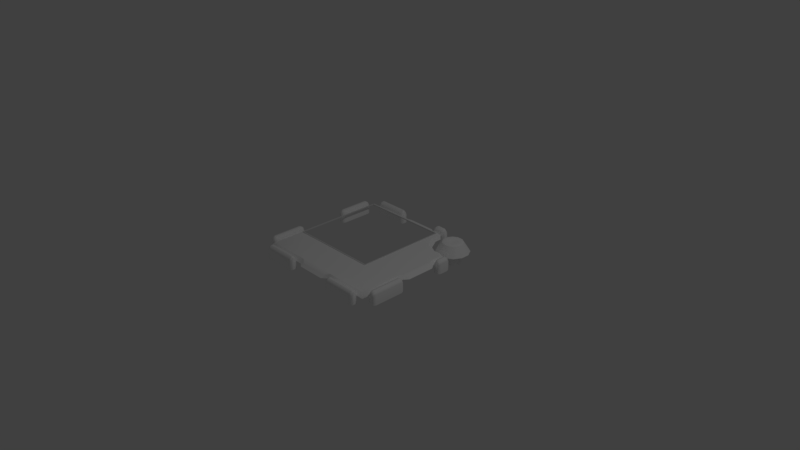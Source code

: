 # Source: Component_SequenceBackground2.blend  (saved by Blender 2.79.0; exported with 4.5.12 LTS)
import bpy
from mathutils import Matrix  # noqa: F401  (used for matrix-valued properties, if any)

bpy.ops.wm.read_factory_settings(use_empty=True)
scene = bpy.context.scene
scene.name = 'Scene'

# ---- collections
col_collection_1 = bpy.data.collections.new('Collection 1'); scene.collection.children.link(col_collection_1)

# ---- materials (node trees are filled in below, after node groups)
mat_component_puzzleback_mat = bpy.data.materials.new('Component_PuzzleBack_mat')
mat_component_puzzleback_mat.alpha_threshold = 0.0
mat_component_puzzleback_mat.use_transparent_shadow = False
mat_component_puzzleback_mat.diffuse_color = (1.0, 1.0, 1.0, 1.0)
mat_component_puzzleback_mat.roughness = 0.5

# ---- material node trees

# ---- world
world_world = bpy.data.worlds.new('World'); scene.world = world_world
world_world.color = (0.05088, 0.05088, 0.05088)
world_world.use_sun_shadow = False
world_world.sun_shadow_jitter_overblur = 0.0
world_world.cycles.sampling_method = 'MANUAL'

# ---- cameras
cam_camera = bpy.data.cameras.new('Camera')
cam_camera.clip_end = 100.0
cam_camera.lens = 35.0
cam_camera.sensor_width = 32.0
cam_camera.sensor_height = 18.0
cam_camera.ortho_scale = 7.314
cam_camera.dof.focus_distance = 0.0
cam_camera.dof.aperture_fstop = 128.0

# ---- lights
light_lamp = bpy.data.lights.new('Lamp', 'POINT')
light_lamp.transmission_factor = 0.0
light_lamp.cutoff_distance = 30.0
light_lamp.energy = 100.0
light_lamp.shadow_buffer_clip_start = 1.001
light_lamp.shadow_soft_size = 0.1
light_lamp.shadow_maximum_resolution = 0.006
light_lamp.use_absolute_resolution = True

# ---- meshes
me_cube_003 = bpy.data.meshes.new('Cube.003')
me_cube_003.from_pydata([(-0.9732, -1.0, -1.0), (-1.0, -0.9732, -1.0), (-0.9866, -0.9964, -1.0), (-0.9964, -0.9866, -1.0), (-1.0, -0.9732, 1.0), (-0.9732, -1.0, 1.0), (-0.9964, -0.9866, 1.0), (-0.9866, -0.9964, 1.0), (-1.0, 0.9732, -1.0), (-0.9732, 1.0, -1.0), (-0.9964, 0.9866, -1.0), (-0.9866, 0.9964, -1.0), (-0.9732, 1.0, 1.0), (-1.0, 0.9732, 1.0), (-0.9866, 0.9964, 1.0), (-0.9964, 0.9866, 1.0), (1.0, -0.9732, -1.0), (0.9732, -1.0, -1.0), (0.9964, -0.9866, -1.0), (0.9866, -0.9964, -1.0), (0.9732, -1.0, 1.0), (1.0, -0.9732, 1.0), (0.9866, -0.9964, 1.0), (0.9964, -0.9866, 1.0), (0.9732, 1.0, -1.0), (1.0, 0.9732, -1.0), (0.9866, 0.9964, -1.0), (0.9964, 0.9866, -1.0), (1.0, 0.9732, 1.0), (0.9732, 1.0, 1.0), (0.9964, 0.9866, 1.0), (0.9866, 0.9964, 1.0), (-0.9789, -0.9789, 1.0), (-0.9789, -0.9789, -1.0), (0.9789, -0.9789, 1.0), (0.9789, -0.9789, -1.0), (-0.9789, -0.9526, -1.0), (-0.9789, 0.9526, 1.0), (-0.9789, 0.9789, 1.0), (-0.9789, 0.9789, -1.0), (0.9789, -0.9526, 1.0), (0.9789, 0.9789, 1.0), (0.9789, 0.9526, -1.0), (0.9789, 0.9789, -1.0)], [], [(17, 20, 5, 0), (25, 28, 21, 16), (28, 30, 31, 29, 12, 14, 15, 13, 37, 38, 41, 40, 21), (1, 4, 13, 8), (9, 12, 29, 24), (0, 5, 7, 2), (2, 7, 6, 3), (3, 6, 4, 1), (12, 9, 11, 14), (14, 11, 10, 15), (15, 10, 8, 13), (28, 25, 27, 30), (30, 27, 26, 31), (31, 26, 24, 29), (20, 17, 19, 22), (22, 19, 18, 23), (23, 18, 16, 21), (8, 10, 11, 9, 24, 26, 27, 25, 42, 43, 39, 36, 1), (35, 34, 40, 41, 43, 42), (43, 41, 38, 39), (39, 38, 37, 32, 33, 36), (21, 40, 34, 32, 37, 13, 4, 6, 7, 5, 20, 22, 23), (33, 32, 34, 35), (1, 36, 33, 35, 42, 25, 16, 18, 19, 17, 0, 2, 3)])
me_cube_003.use_remesh_preserve_volume = False
me_cube_003.use_remesh_preserve_attributes = False
me_cube_003.use_mirror_vertex_groups = False
me_cube_003.update()
me_untitled = bpy.data.meshes.new('Untitled')
me_untitled.from_pydata([(-33.29, -8.006e-15, -98.23), (-33.29, -9.1e-15, -91.27), (-81.18, 8.006e-15, -98.23), (-81.18, 8.006e-15, -91.71), (-33.29, 11.93, -98.23), (-33.29, 11.93, -91.71), (-81.18, 11.93, -91.71), (-81.18, 11.93, -98.23), (-33.29, 15.49, -93.66), (-33.29, 15.49, -96.29), (-81.18, 15.49, -96.29), (-81.18, 15.49, -93.66), (-81.18, 8.006e-15, -94.97), (-33.29, -8.006e-15, -94.97), (-37.05, -4.55e-15, -100.0), (-37.05, 13.56, -100.0), (-37.05, 17.61, -97.05), (-37.05, 17.61, -93.05), (-37.05, 13.56, -90.1), (-37.05, -4.55e-15, -90.1), (-77.41, 4.55e-15, -100.0), (-77.41, 13.56, -100.0), (-77.41, 17.61, -97.05), (-77.41, 17.61, -93.05), (-77.41, 13.56, -90.1), (-77.41, 4.55e-15, -90.1), (73.86, 18.97, -71.16), (76.51, 18.97, -71.16), (78.81, 18.97, -72.49), (80.13, 18.97, -74.78), (80.13, 18.97, -77.43), (78.81, 18.97, -79.72), (76.51, 18.97, -81.05), (73.86, 18.97, -81.05), (71.57, 18.97, -79.73), (70.24, 18.97, -77.43), (70.25, 18.97, -74.78), (71.57, 18.97, -72.49), (69.3, 5.699, -54.14), (81.07, 5.699, -54.14), (91.27, 5.699, -60.03), (97.16, 5.699, -70.22), (97.16, 5.699, -81.99), (91.27, 5.699, -92.19), (81.07, 5.699, -98.07), (69.3, 5.699, -98.07), (59.11, 5.699, -92.19), (53.22, 5.699, -81.99), (53.22, 5.699, -70.22), (59.11, 5.699, -60.03), (72.12, 19.97, -64.66), (71.53, 18.98, -62.47), (78.26, 19.97, -64.67), (78.84, 18.98, -62.47), (83.56, 19.97, -67.73), (85.18, 18.98, -66.12), (86.63, 19.97, -73.04), (88.83, 18.98, -72.45), (86.63, 19.97, -79.17), (88.83, 18.98, -79.76), (83.57, 19.97, -84.48), (85.17, 18.98, -86.09), (78.25, 19.97, -87.55), (78.84, 18.98, -89.75), (72.12, 19.97, -87.55), (71.53, 18.98, -89.75), (66.82, 19.97, -84.48), (65.2, 18.98, -86.09), (63.75, 19.97, -79.17), (61.55, 18.98, -79.76), (63.75, 19.97, -73.04), (61.55, 18.98, -72.45), (66.81, 19.97, -67.73), (65.2, 18.98, -66.12), (75.19, 18.97, -76.11), (-90.1, 9.539, 90.1), (90.1, 9.539, 90.1), (-90.1, 9.539, -90.1), (-85.44, 14.5, 85.44), (85.44, 14.5, 85.44), (-85.44, 14.5, -85.44), (85.44, 14.63, -25.63), (85.44, 14.5, 25.63), (45.03, 15.05, 45.05), (-25.63, 14.5, 85.44), (25.63, 14.5, 85.44), (25.63, 9.539, 90.1), (-25.63, 9.539, 90.1), (-85.44, 14.5, -25.63), (-85.44, 14.5, 25.63), (-90.1, 9.539, 25.63), (-90.1, 9.539, -25.63), (-25.63, 9.539, -90.1), (25.63, 9.556, -90.1), (-25.63, 14.5, -85.44), (25.63, 14.63, -85.44), (90.1, 9.539, -25.63), (90.1, 9.539, 25.63), (-19.37, 12.22, 89.84), (-19.37, 9.539, 94.73), (19.37, 12.22, 89.84), (19.37, 9.539, 94.73), (89.84, 12.22, 19.37), (94.73, 9.539, 19.37), (89.84, 12.22, -19.37), (94.73, 9.539, -19.37), (-89.84, 12.22, -19.37), (-94.73, 9.539, -19.37), (-89.84, 12.22, 19.37), (-94.73, 9.539, 19.37), (19.37, 12.22, -89.84), (19.37, 9.539, -94.73), (-19.37, 12.22, -89.84), (-19.37, 9.539, -94.73), (45.03, 14.95, -45.1), (44.36, 14.59, -69.36), (67.22, 14.59, -46.65), (52.47, 14.59, -54.5), (47.76, 9.522, -72.97), (70.62, 9.522, -50.32), (55.8, 9.523, -58.21), (78.46, 14.59, -47.23), (86.11, 14.61, -39.61), (82.06, 9.532, -50.89), (90.1, 9.539, -43.25), (36.44, 14.61, -85.44), (44.42, 14.59, -77.4), (39.78, 9.534, -90.04), (47.79, 9.522, -81.97), (81.77, -9.361, -87.51), (68.61, -9.361, -87.51), (62.03, -9.361, -76.11), (68.61, -9.361, -64.71), (81.77, -9.361, -64.71), (88.35, -9.361, -76.11), (81.77, 9.672, -87.51), (68.61, 9.672, -87.51), (62.03, 9.672, -76.11), (68.61, 9.672, -64.71), (81.77, 9.672, -64.71), (88.35, 9.672, -76.11), (61.17, 0.3266, -23.16), (83.75, 0.3266, -17.74), (61.17, 5.713, -23.16), (83.75, 5.713, -17.74), (61.17, 5.713, -80.21), (83.75, 5.713, -80.21), (61.17, 0.3266, -80.21), (83.75, 0.3266, -80.21), (44.23, -8.006e-15, -98.23), (44.23, -9.1e-15, -91.27), (25.95, 8.006e-15, -98.23), (25.95, 8.006e-15, -91.71), (44.23, 11.93, -98.23), (44.23, 11.93, -91.71), (25.95, 11.93, -91.71), (25.95, 11.93, -98.23), (44.23, 15.49, -93.66), (44.23, 15.49, -96.29), (25.95, 15.49, -96.29), (25.95, 15.49, -93.66), (25.95, 8.006e-15, -94.97), (44.23, -8.006e-15, -94.97), (40.47, -4.55e-15, -100.0), (40.47, 13.56, -100.0), (40.47, 17.61, -97.05), (40.47, 17.61, -93.05), (40.47, 13.56, -90.1), (40.47, -4.55e-15, -90.1), (29.72, 4.55e-15, -100.0), (29.72, 13.56, -100.0), (29.72, 17.61, -97.05), (29.72, 17.61, -93.05), (29.72, 13.56, -90.1), (29.72, 4.55e-15, -90.1), (98.23, -8.006e-15, -44.23), (91.27, -9.1e-15, -44.23), (98.23, 8.006e-15, -25.95), (91.71, 8.006e-15, -25.95), (98.23, 11.93, -44.23), (91.71, 11.93, -44.23), (91.71, 11.93, -25.95), (98.23, 11.93, -25.95), (93.66, 15.49, -44.23), (96.29, 15.49, -44.23), (96.29, 15.49, -25.95), (93.66, 15.49, -25.95), (94.97, 8.006e-15, -25.95), (94.97, -8.006e-15, -44.23), (100.0, -4.55e-15, -40.47), (100.0, 13.56, -40.47), (97.05, 17.61, -40.47), (93.05, 17.61, -40.47), (90.1, 13.56, -40.47), (90.1, -4.55e-15, -40.47), (100.0, 4.55e-15, -29.72), (100.0, 13.56, -29.72), (97.05, 17.61, -29.72), (93.05, 17.61, -29.72), (90.1, 13.56, -29.72), (90.1, 4.55e-15, -29.72), (-98.23, -8.006e-15, 33.29), (-91.27, -9.1e-15, 33.29), (-98.23, 8.006e-15, 81.18), (-91.71, 8.006e-15, 81.18), (-98.23, 11.93, 33.29), (-91.71, 11.93, 33.29), (-91.71, 11.93, 81.18), (-98.23, 11.93, 81.18), (-93.66, 15.49, 33.29), (-96.29, 15.49, 33.29), (-96.29, 15.49, 81.18), (-93.66, 15.49, 81.18), (-94.97, 8.006e-15, 81.18), (-94.97, -8.006e-15, 33.29), (-100.0, -4.55e-15, 37.05), (-100.0, 13.56, 37.05), (-97.05, 17.61, 37.05), (-93.05, 17.61, 37.05), (-90.1, 13.56, 37.05), (-90.1, -4.55e-15, 37.05), (-100.0, 4.55e-15, 77.41), (-100.0, 13.56, 77.41), (-97.05, 17.61, 77.41), (-93.05, 17.61, 77.41), (-90.1, 13.56, 77.41), (-90.1, 4.55e-15, 77.41), (-98.23, -8.006e-15, -33.29), (-91.27, -9.1e-15, -33.29), (-98.23, 8.006e-15, -81.18), (-91.71, 8.006e-15, -81.18), (-98.23, 11.93, -33.29), (-91.71, 11.93, -33.29), (-91.71, 11.93, -81.18), (-98.23, 11.93, -81.18), (-93.66, 15.49, -33.29), (-96.29, 15.49, -33.29), (-96.29, 15.49, -81.18), (-93.66, 15.49, -81.18), (-94.97, 8.006e-15, -81.18), (-94.97, -8.006e-15, -33.29), (-100.0, -4.55e-15, -37.05), (-100.0, 13.56, -37.05), (-97.05, 17.61, -37.05), (-93.05, 17.61, -37.05), (-90.1, 13.56, -37.05), (-90.1, -4.55e-15, -37.05), (-100.0, 4.55e-15, -77.41), (-100.0, 13.56, -77.41), (-97.05, 17.61, -77.41), (-93.05, 17.61, -77.41), (-90.1, 13.56, -77.41), (-90.1, 4.55e-15, -77.41), (-33.29, -8.006e-15, 98.23), (-33.29, -9.1e-15, 91.27), (-81.18, 8.006e-15, 98.23), (-81.18, 8.006e-15, 91.71), (-33.29, 11.93, 98.23), (-33.29, 11.93, 91.71), (-81.18, 11.93, 91.71), (-81.18, 11.93, 98.23), (-33.29, 15.49, 93.66), (-33.29, 15.49, 96.29), (-81.18, 15.49, 96.29), (-81.18, 15.49, 93.66), (-81.18, 8.006e-15, 94.97), (-33.29, -8.006e-15, 94.97), (-37.05, -4.55e-15, 100.0), (-37.05, 13.56, 100.0), (-37.05, 17.61, 97.05), (-37.05, 17.61, 93.05), (-37.05, 13.56, 90.1), (-37.05, -4.55e-15, 90.1), (-77.41, 4.55e-15, 100.0), (-77.41, 13.56, 100.0), (-77.41, 17.61, 97.05), (-77.41, 17.61, 93.05), (-77.41, 13.56, 90.1), (-77.41, 4.55e-15, 90.1), (33.29, -8.006e-15, 98.23), (33.29, -9.1e-15, 91.27), (81.18, 8.006e-15, 98.23), (81.18, 8.006e-15, 91.71), (33.29, 11.93, 98.23), (33.29, 11.93, 91.71), (81.18, 11.93, 91.71), (81.18, 11.93, 98.23), (33.29, 15.49, 93.66), (33.29, 15.49, 96.29), (81.18, 15.49, 96.29), (81.18, 15.49, 93.66), (81.18, 8.006e-15, 94.97), (33.29, -8.006e-15, 94.97), (37.05, -4.55e-15, 100.0), (37.05, 13.56, 100.0), (37.05, 17.61, 97.05), (37.05, 17.61, 93.05), (37.05, 13.56, 90.1), (37.05, -4.55e-15, 90.1), (77.41, 4.55e-15, 100.0), (77.41, 13.56, 100.0), (77.41, 17.61, 97.05), (77.41, 17.61, 93.05), (77.41, 13.56, 90.1), (77.41, 4.55e-15, 90.1), (98.23, -8.006e-15, 33.29), (91.27, -9.1e-15, 33.29), (98.23, 8.006e-15, 81.18), (91.71, 8.006e-15, 81.18), (98.23, 11.93, 33.29), (91.71, 11.93, 33.29), (91.71, 11.93, 81.18), (98.23, 11.93, 81.18), (93.66, 15.49, 33.29), (96.29, 15.49, 33.29), (96.29, 15.49, 81.18), (93.66, 15.49, 81.18), (94.97, 8.006e-15, 81.18), (94.97, -8.006e-15, 33.29), (100.0, -4.55e-15, 37.05), (100.0, 13.56, 37.05), (97.05, 17.61, 37.05), (93.05, 17.61, 37.05), (90.1, 13.56, 37.05), (90.1, -4.55e-15, 37.05), (100.0, 4.55e-15, 77.41), (100.0, 13.56, 77.41), (97.05, 17.61, 77.41), (93.05, 17.61, 77.41), (90.1, 13.56, 77.41), (90.1, 4.55e-15, 77.41), (-83.42, 14.58, -81.59), (-41.2, 14.83, -81.59), (38.52, 14.75, -81.59), (33.57, 14.82, -81.59), (38.52, 14.95, -65.72), (38.52, 14.91, -71.31), (-83.42, 14.58, 40.34), (-83.42, 14.58, 7.813), (-83.42, 14.58, -49.06), (-41.21, 14.83, 40.34), (38.52, 14.83, 40.34), (33.56, 14.83, 40.34), (38.52, 14.97, 30.02), (38.52, 15.05, 24.42), (38.38, 14.87, -81.62)], [(336, 335), (345, 336)], [(18, 5, 8, 17), (13, 9, 8), (19, 1, 5, 18), (6, 11, 12, 3), (0, 14, 15, 4), (4, 15, 16, 9), (16, 17, 8, 9), (12, 10, 7, 2), (10, 12, 11), (13, 8, 5, 1), (9, 13, 0, 4), (21, 15, 14, 20), (22, 16, 15, 21), (23, 17, 16, 22), (24, 18, 17, 23), (25, 19, 18, 24), (20, 2, 7, 21), (22, 21, 7, 10), (10, 11, 23, 22), (6, 24, 23, 11), (3, 25, 24, 6), (38, 39, 53, 51), (39, 40, 55, 53), (40, 41, 57, 55), (41, 42, 59, 57), (42, 43, 61, 59), (43, 44, 63, 61), (44, 45, 65, 63), (45, 46, 67, 65), (46, 47, 69, 67), (47, 48, 71, 69), (48, 49, 73, 71), (49, 38, 51, 73), (51, 50, 72, 73), (50, 51, 53, 52), (52, 53, 55, 54), (54, 55, 57, 56), (56, 57, 59, 58), (58, 59, 61, 60), (60, 61, 63, 62), (62, 63, 65, 64), (64, 65, 67, 66), (66, 67, 69, 68), (68, 69, 71, 70), (70, 71, 73, 72), (50, 52, 27, 26), (52, 54, 28, 27), (54, 56, 29, 28), (56, 58, 30, 29), (58, 60, 31, 30), (60, 62, 32, 31), (62, 64, 33, 32), (64, 66, 34, 33), (66, 68, 35, 34), (68, 70, 36, 35), (70, 72, 37, 36), (72, 50, 26, 37), (34, 74, 33), (27, 28, 74), (74, 28, 29), (74, 29, 30), (74, 30, 31), (74, 31, 32), (74, 32, 33), (35, 74, 34), (36, 74, 35), (37, 74, 36), (26, 74, 37), (27, 74, 26), (87, 84, 78, 75), (103, 105, 104, 102), (107, 109, 108, 106), (111, 113, 112, 110), (78, 89, 90, 75), (79, 85, 86, 76), (87, 99, 98, 84), (99, 101, 100, 98), (86, 85, 100, 101), (90, 89, 108, 109), (80, 77, 91, 88), (91, 107, 106, 88), (89, 88, 106, 108), (85, 84, 98, 100), (80, 94, 92, 77), (92, 94, 112, 113), (79, 76, 97, 82), (97, 103, 102, 82), (79, 82, 83, 343, 341, 342, 85), (96, 81, 104, 105), (81, 82, 102, 104), (120, 117, 116, 119), (116, 81, 122, 121), (83, 82, 81, 114), (117, 114, 116), (116, 114, 81), (114, 335, 344, 83), (93, 111, 110, 95), (110, 112, 94, 95), (128, 126, 115, 118), (115, 117, 120, 118), (94, 332, 334, 125, 95), (121, 123, 119, 116), (124, 122, 81, 96), (125, 127, 93, 95), (121, 122, 124, 123), (125, 126, 128, 127), (129, 130, 136, 135), (130, 131, 137, 136), (131, 132, 138, 137), (132, 133, 139, 138), (133, 134, 140, 139), (134, 129, 135, 140), (143, 144, 146, 145), (142, 148, 146, 144), (147, 141, 143, 145), (167, 154, 157, 166), (162, 158, 157), (168, 150, 154, 167), (155, 160, 161, 152), (149, 163, 164, 153), (153, 164, 165, 158), (165, 166, 157, 158), (161, 159, 156, 151), (159, 161, 160), (162, 157, 154, 150), (158, 162, 149, 153), (170, 164, 163, 169), (171, 165, 164, 170), (172, 166, 165, 171), (173, 167, 166, 172), (174, 168, 167, 173), (169, 151, 156, 170), (171, 170, 156, 159), (159, 160, 172, 171), (155, 173, 172, 160), (152, 174, 173, 155), (193, 192, 183, 180), (188, 183, 184), (194, 193, 180, 176), (181, 178, 187, 186), (175, 179, 190, 189), (179, 184, 191, 190), (191, 184, 183, 192), (187, 177, 182, 185), (185, 186, 187), (188, 176, 180, 183), (184, 179, 175, 188), (196, 195, 189, 190), (197, 196, 190, 191), (198, 197, 191, 192), (199, 198, 192, 193), (200, 199, 193, 194), (195, 196, 182, 177), (197, 185, 182, 196), (185, 197, 198, 186), (181, 186, 198, 199), (178, 181, 199, 200), (219, 206, 209, 218), (214, 210, 209), (220, 202, 206, 219), (207, 212, 213, 204), (201, 215, 216, 205), (205, 216, 217, 210), (217, 218, 209, 210), (213, 211, 208, 203), (211, 213, 212), (214, 209, 206, 202), (210, 214, 201, 205), (222, 216, 215, 221), (223, 217, 216, 222), (224, 218, 217, 223), (225, 219, 218, 224), (226, 220, 219, 225), (221, 203, 208, 222), (223, 222, 208, 211), (211, 212, 224, 223), (207, 225, 224, 212), (204, 226, 225, 207), (245, 244, 235, 232), (240, 235, 236), (246, 245, 232, 228), (233, 230, 239, 238), (227, 231, 242, 241), (231, 236, 243, 242), (243, 236, 235, 244), (239, 229, 234, 237), (237, 238, 239), (240, 228, 232, 235), (236, 231, 227, 240), (248, 247, 241, 242), (249, 248, 242, 243), (250, 249, 243, 244), (251, 250, 244, 245), (252, 251, 245, 246), (247, 248, 234, 229), (249, 237, 234, 248), (237, 249, 250, 238), (233, 238, 250, 251), (230, 233, 251, 252), (271, 270, 261, 258), (266, 261, 262), (272, 271, 258, 254), (259, 256, 265, 264), (253, 257, 268, 267), (257, 262, 269, 268), (269, 262, 261, 270), (265, 255, 260, 263), (263, 264, 265), (266, 254, 258, 261), (262, 257, 253, 266), (274, 273, 267, 268), (275, 274, 268, 269), (276, 275, 269, 270), (277, 276, 270, 271), (278, 277, 271, 272), (273, 274, 260, 255), (275, 263, 260, 274), (263, 275, 276, 264), (259, 264, 276, 277), (256, 259, 277, 278), (297, 284, 287, 296), (292, 288, 287), (298, 280, 284, 297), (285, 290, 291, 282), (279, 293, 294, 283), (283, 294, 295, 288), (295, 296, 287, 288), (291, 289, 286, 281), (289, 291, 290), (292, 287, 284, 280), (288, 292, 279, 283), (300, 294, 293, 299), (301, 295, 294, 300), (302, 296, 295, 301), (303, 297, 296, 302), (304, 298, 297, 303), (299, 281, 286, 300), (301, 300, 286, 289), (289, 290, 302, 301), (285, 303, 302, 290), (282, 304, 303, 285), (323, 322, 313, 310), (318, 313, 314), (324, 323, 310, 306), (311, 308, 317, 316), (305, 309, 320, 319), (309, 314, 321, 320), (321, 314, 313, 322), (317, 307, 312, 315), (315, 316, 317), (318, 306, 310, 313), (314, 309, 305, 318), (326, 325, 319, 320), (327, 326, 320, 321), (328, 327, 321, 322), (329, 328, 322, 323), (330, 329, 323, 324), (325, 326, 312, 307), (327, 315, 312, 326), (315, 327, 328, 316), (311, 316, 328, 329), (308, 311, 329, 330), (344, 343, 83), (342, 340, 84, 85), (339, 331, 332, 94, 80, 88), (340, 337, 338, 89, 78, 84), (338, 339, 88, 89), (114, 117, 115, 335), (334, 345, 125), (115, 126, 345, 335), (126, 125, 345)])
me_untitled.polygons.foreach_set('use_smooth', [True] * 271)
_k = set([(0, 13), (0, 14), (1, 13), (1, 19), (2, 12), (2, 20), (3, 12), (3, 25), (14, 20), (19, 25), (38, 39), (38, 49), (39, 40), (40, 41), (41, 42), (42, 43), (43, 44), (44, 45), (45, 46), (46, 47), (47, 48), (48, 49), (51, 53), (51, 73), (53, 55), (55, 57), (57, 59), (59, 61), (61, 63), (63, 65), (65, 67), (67, 69), (69, 71), (71, 73), (75, 87), (75, 90), (76, 86), (76, 97), (77, 91), (77, 92), (78, 84), (78, 89), (79, 82), (79, 85), (80, 88), (80, 94), (81, 104), (81, 122), (82, 102), (83, 114), (83, 344), (84, 98), (85, 100), (86, 101), (87, 99), (88, 106), (89, 108), (90, 109), (91, 107), (92, 113), (93, 111), (93, 127), (94, 112), (95, 110), (95, 125), (96, 105), (96, 124), (97, 103), (98, 100), (99, 101), (102, 104), (103, 105), (106, 108), (107, 109), (110, 112), (111, 113), (114, 335), (115, 117), (115, 126), (116, 117), (116, 121), (118, 120), (118, 128), (119, 120), (119, 123), (121, 122), (121, 123), (122, 124), (123, 124), (125, 126), (125, 127), (126, 128), (127, 128), (129, 130), (129, 134), (130, 131), (131, 132), (132, 133), (133, 134), (135, 136), (135, 140), (136, 137), (137, 138), (138, 139), (139, 140), (141, 143), (141, 147), (142, 144), (142, 148), (143, 144), (143, 145), (144, 146), (145, 146), (145, 147), (146, 148), (149, 162), (149, 163), (150, 162), (150, 168), (151, 161), (151, 169), (152, 161), (152, 174), (163, 169), (168, 174), (175, 188), (175, 189), (176, 188), (176, 194), (177, 187), (177, 195), (178, 187), (178, 200), (189, 195), (194, 200), (201, 214), (201, 215), (202, 214), (202, 220), (203, 213), (203, 221), (204, 213), (204, 226), (215, 221), (220, 226), (227, 240), (227, 241), (228, 240), (228, 246), (229, 239), (229, 247), (230, 239), (230, 252), (241, 247), (246, 252), (253, 266), (253, 267), (254, 266), (254, 272), (255, 265), (255, 273), (256, 265), (256, 278), (267, 273), (272, 278), (279, 292), (279, 293), (280, 292), (280, 298), (281, 291), (281, 299), (282, 291), (282, 304), (293, 299), (298, 304), (305, 318), (305, 319), (306, 318), (306, 324), (307, 317), (307, 325), (308, 317), (308, 330), (319, 325), (324, 330)])
me_untitled.attributes.new('sharp_edge', 'BOOLEAN', 'EDGE').data.foreach_set('value', [ (min(e.vertices), max(e.vertices)) in _k for e in me_untitled.edges])
_uv = me_untitled.uv_layers.new(name='map1')
_uv.uv.foreach_set('vector', [0.9225, 0.05096, 0.9264, 0.03442, 0.9407, 0.04112, 0.9399, 0.05096, 0.9463, 0.0002616, 0.9534, 0.04099, 0.9407, 0.04112, 0.9007, 0.05096, 0.921, 0.007485, 0.9264, 0.03442, 0.9225, 0.05096, 0.9278, 0.2625, 0.941, 0.2595, 0.9469, 0.2901, 0.9221, 0.2864, 0.9743, 0.005362, 0.9949, 0.05096, 0.9709, 0.05096, 0.9667, 0.03442, 0.9667, 0.03442, 0.9709, 0.05096, 0.9539, 0.05096, 0.9534, 0.04099, 0.9539, 0.05096, 0.9399, 0.05096, 0.9407, 0.04112, 0.9534, 0.04099, 0.9469, 0.2901, 0.9542, 0.2595, 0.9669, 0.2629, 0.974, 0.2858, 0.9542, 0.2595, 0.9469, 0.2901, 0.941, 0.2595, 0.9463, 0.0002616, 0.9407, 0.04112, 0.9264, 0.03442, 0.921, 0.007485, 0.9534, 0.04099, 0.9463, 0.0002616, 0.9743, 0.005362, 0.9667, 0.03442, 0.9709, 0.2471, 0.9709, 0.05096, 0.9949, 0.05096, 0.9949, 0.2471, 0.9539, 0.2471, 0.9539, 0.05096, 0.9709, 0.05096, 0.9709, 0.2471, 0.9399, 0.2471, 0.9399, 0.05096, 0.9539, 0.05096, 0.9539, 0.2471, 0.9225, 0.2471, 0.9225, 0.05096, 0.9399, 0.05096, 0.9399, 0.2471, 0.9007, 0.2471, 0.9007, 0.05096, 0.9225, 0.05096, 0.9225, 0.2471, 0.9949, 0.2471, 0.974, 0.2858, 0.9669, 0.2629, 0.9709, 0.2471, 0.9539, 0.2471, 0.9709, 0.2471, 0.9669, 0.2629, 0.9542, 0.2595, 0.9542, 0.2595, 0.941, 0.2595, 0.9399, 0.2471, 0.9539, 0.2471, 0.9278, 0.2625, 0.9225, 0.2471, 0.9399, 0.2471, 0.941, 0.2595, 0.9221, 0.2864, 0.9007, 0.2471, 0.9225, 0.2471, 0.9278, 0.2625, 0.8007, 0.7916, 0.8551, 0.7915, 0.8449, 0.8314, 0.8121, 0.8311, 0.8551, 0.7915, 0.902, 0.8189, 0.873, 0.8484, 0.8449, 0.8314, 0.902, 0.8189, 0.9289, 0.8661, 0.8889, 0.8773, 0.873, 0.8484, 0.9289, 0.8661, 0.9289, 0.9205, 0.8887, 0.9104, 0.8889, 0.8773, 0.9289, 0.9205, 0.9021, 0.9678, 0.8724, 0.9392, 0.8887, 0.9104, 0.9021, 0.9678, 0.8553, 0.9955, 0.844, 0.9559, 0.8724, 0.9392, 0.8553, 0.9955, 0.801, 0.9956, 0.8111, 0.9557, 0.844, 0.9559, 0.801, 0.9956, 0.7541, 0.9682, 0.783, 0.9386, 0.8111, 0.9557, 0.7541, 0.9682, 0.7272, 0.9209, 0.7672, 0.9097, 0.783, 0.9386, 0.7272, 0.9209, 0.7271, 0.8665, 0.7674, 0.8766, 0.7672, 0.9097, 0.7271, 0.8665, 0.7539, 0.8192, 0.7836, 0.8479, 0.7674, 0.8766, 0.7539, 0.8192, 0.8007, 0.7916, 0.8121, 0.8311, 0.7836, 0.8479, 0.8121, 0.8311, 0.8168, 0.85, 0.7972, 0.8618, 0.7836, 0.8479, 0.8168, 0.85, 0.8121, 0.8311, 0.8449, 0.8314, 0.8395, 0.85, 0.8395, 0.85, 0.8449, 0.8314, 0.873, 0.8484, 0.8591, 0.8619, 0.8591, 0.8619, 0.873, 0.8484, 0.8889, 0.8773, 0.8701, 0.8821, 0.8701, 0.8821, 0.8889, 0.8773, 0.8887, 0.9104, 0.8699, 0.9052, 0.8699, 0.9052, 0.8887, 0.9104, 0.8724, 0.9392, 0.8588, 0.9252, 0.8588, 0.9252, 0.8724, 0.9392, 0.844, 0.9559, 0.8393, 0.9371, 0.8393, 0.9371, 0.844, 0.9559, 0.8111, 0.9557, 0.8165, 0.9371, 0.8165, 0.9371, 0.8111, 0.9557, 0.783, 0.9386, 0.7969, 0.9252, 0.7969, 0.9252, 0.783, 0.9386, 0.7672, 0.9097, 0.786, 0.9049, 0.786, 0.9049, 0.7672, 0.9097, 0.7674, 0.8766, 0.7861, 0.8819, 0.7861, 0.8819, 0.7674, 0.8766, 0.7836, 0.8479, 0.7972, 0.8618, 0.8168, 0.85, 0.8395, 0.85, 0.8326, 0.8766, 0.8239, 0.8766, 0.8395, 0.85, 0.8591, 0.8619, 0.8399, 0.8814, 0.8326, 0.8766, 0.8591, 0.8619, 0.8701, 0.8821, 0.8438, 0.8892, 0.8399, 0.8814, 0.8701, 0.8821, 0.8699, 0.9052, 0.8438, 0.898, 0.8438, 0.8892, 0.8699, 0.9052, 0.8588, 0.9252, 0.8396, 0.9058, 0.8438, 0.898, 0.8588, 0.9252, 0.8393, 0.9371, 0.8322, 0.9105, 0.8396, 0.9058, 0.8393, 0.9371, 0.8165, 0.9371, 0.8235, 0.9104, 0.8322, 0.9105, 0.8165, 0.9371, 0.7969, 0.9252, 0.8162, 0.9057, 0.8235, 0.9104, 0.7969, 0.9252, 0.786, 0.9049, 0.8122, 0.8979, 0.8162, 0.9057, 0.786, 0.9049, 0.7861, 0.8819, 0.8123, 0.889, 0.8122, 0.8979, 0.7861, 0.8819, 0.7972, 0.8618, 0.8165, 0.8812, 0.8123, 0.889, 0.7972, 0.8618, 0.8168, 0.85, 0.8239, 0.8766, 0.8165, 0.8812, 0.8162, 0.9057, 0.828, 0.8935, 0.8235, 0.9104, 0.8326, 0.8766, 0.8399, 0.8814, 0.828, 0.8935, 0.828, 0.8935, 0.8399, 0.8814, 0.8438, 0.8892, 0.828, 0.8935, 0.8438, 0.8892, 0.8438, 0.898, 0.828, 0.8935, 0.8438, 0.898, 0.8396, 0.9058, 0.828, 0.8935, 0.8396, 0.9058, 0.8322, 0.9105, 0.828, 0.8935, 0.8322, 0.9105, 0.8235, 0.9104, 0.8122, 0.8979, 0.828, 0.8935, 0.8162, 0.9057, 0.8123, 0.889, 0.828, 0.8935, 0.8122, 0.8979, 0.8165, 0.8812, 0.828, 0.8935, 0.8123, 0.889, 0.8239, 0.8766, 0.828, 0.8935, 0.8165, 0.8812, 0.8326, 0.8766, 0.828, 0.8935, 0.8239, 0.8766, 0.3379, 0.09216, 0.3389, 0.1246, 0.05742, 0.1296, 0.02955, 0.1017, 0.9208, 0.4414, 0.9215, 0.6248, 0.895, 0.6255, 0.8943, 0.4409, 0.002456, 0.6253, 0.002365, 0.4417, 0.02885, 0.4411, 0.02897, 0.6259, 0.5527, 0.9935, 0.3693, 0.993, 0.3687, 0.9665, 0.5533, 0.967, 0.05742, 0.1296, 0.05238, 0.4111, 0.01996, 0.4101, 0.02955, 0.1017, 0.865, 0.1295, 0.5838, 0.1247, 0.5847, 0.09233, 0.8929, 0.1016, 0.3379, 0.09216, 0.3696, 0.07453, 0.3689, 0.1011, 0.3389, 0.1246, 0.3696, 0.07453, 0.5531, 0.0747, 0.5537, 0.1012, 0.3689, 0.1011, 0.5847, 0.09233, 0.5838, 0.1247, 0.5537, 0.1012, 0.5531, 0.0747, 0.01996, 0.4101, 0.05238, 0.4111, 0.02885, 0.4411, 0.002365, 0.4417, 0.05722, 0.9373, 0.02931, 0.9651, 0.02011, 0.6569, 0.05252, 0.656, 0.02011, 0.6569, 0.002456, 0.6253, 0.02897, 0.6259, 0.05252, 0.656, 0.05238, 0.4111, 0.05252, 0.656, 0.02897, 0.6259, 0.02885, 0.4411, 0.5838, 0.1247, 0.3389, 0.1246, 0.3689, 0.1011, 0.5537, 0.1012, 0.05722, 0.9373, 0.3387, 0.9429, 0.3376, 0.9753, 0.02931, 0.9651, 0.3376, 0.9753, 0.3387, 0.9429, 0.3687, 0.9665, 0.3693, 0.993, 0.865, 0.1295, 0.8929, 0.1016, 0.903, 0.4098, 0.8706, 0.4109, 0.903, 0.4098, 0.9208, 0.4414, 0.8943, 0.4409, 0.8706, 0.4109, 0.865, 0.1295, 0.8706, 0.4109, 0.6764, 0.3188, 0.6636, 0.2919, 0.6633, 0.2426, 0.6399, 0.2423, 0.5838, 0.1247, 0.9041, 0.6566, 0.8712, 0.6553, 0.895, 0.6255, 0.9215, 0.6248, 0.8712, 0.6553, 0.8706, 0.4109, 0.8943, 0.4409, 0.895, 0.6255, 0.7359, 0.8201, 0.7131, 0.7954, 0.7845, 0.7571, 0.8042, 0.7858, 0.7845, 0.7571, 0.8712, 0.6553, 0.8724, 0.7207, 0.8379, 0.7566, 0.6764, 0.3188, 0.8706, 0.4109, 0.8712, 0.6553, 0.6778, 0.7505, 0.7131, 0.7954, 0.6778, 0.7505, 0.7845, 0.7571, 0.7845, 0.7571, 0.6778, 0.7505, 0.8712, 0.6553, 0.6778, 0.7505, 0.665, 0.7504, 0.6636, 0.3188, 0.6764, 0.3188, 0.5846, 0.9759, 0.5527, 0.9935, 0.5533, 0.967, 0.5829, 0.9432, 0.5533, 0.967, 0.3687, 0.9665, 0.3387, 0.9429, 0.5829, 0.9432, 0.6943, 0.9325, 0.6713, 0.9052, 0.6734, 0.867, 0.7009, 0.8884, 0.6734, 0.867, 0.7131, 0.7954, 0.7359, 0.8201, 0.7009, 0.8884, 0.3387, 0.9429, 0.283, 0.8252, 0.0, 0.0, 0.6335, 0.9419, 0.5829, 0.9432, 0.8379, 0.7566, 0.861, 0.7816, 0.8042, 0.7858, 0.7845, 0.7571, 0.8996, 0.7425, 0.8724, 0.7207, 0.8712, 0.6553, 0.9041, 0.6566, 0.6335, 0.9419, 0.6538, 0.9713, 0.5846, 0.9759, 0.5829, 0.9432, 0.8379, 0.7566, 0.8724, 0.7207, 0.8996, 0.7425, 0.861, 0.7816, 0.6335, 0.9419, 0.6713, 0.9052, 0.6943, 0.9325, 0.6538, 0.9713, 0.8322, 0.008564, 0.8849, 0.0084, 0.8851, 0.08451, 0.8325, 0.08468, 0.5691, 0.009383, 0.6217, 0.009219, 0.6219, 0.08533, 0.5693, 0.08549, 0.6217, 0.009219, 0.6743, 0.009056, 0.6746, 0.08517, 0.6219, 0.08533, 0.6743, 0.009056, 0.727, 0.008892, 0.7272, 0.085, 0.6746, 0.08517, 0.727, 0.008892, 0.7796, 0.008728, 0.7798, 0.08484, 0.7272, 0.085, 0.7796, 0.008728, 0.8322, 0.008564, 0.8325, 0.08468, 0.7798, 0.08484, 0.931, 0.7072, 0.9749, 0.6973, 0.9732, 0.8184, 0.9294, 0.8178, 0.9853, 0.6974, 0.9836, 0.8185, 0.9732, 0.8184, 0.9749, 0.6973, 0.919, 0.8176, 0.9205, 0.707, 0.931, 0.7072, 0.9294, 0.8178, 0.9225, 0.05096, 0.9264, 0.03442, 0.9407, 0.04112, 0.9399, 0.05096, 0.9463, 0.0002616, 0.9534, 0.04099, 0.9407, 0.04112, 0.9007, 0.05096, 0.921, 0.007485, 0.9264, 0.03442, 0.9225, 0.05096, 0.9278, 0.2625, 0.941, 0.2595, 0.9469, 0.2901, 0.9221, 0.2864, 0.9743, 0.005362, 0.9949, 0.05096, 0.9709, 0.05096, 0.9667, 0.03442, 0.9667, 0.03442, 0.9709, 0.05096, 0.9539, 0.05096, 0.9534, 0.04099, 0.9539, 0.05096, 0.9399, 0.05096, 0.9407, 0.04112, 0.9534, 0.04099, 0.9469, 0.2901, 0.9542, 0.2595, 0.9669, 0.2629, 0.974, 0.2858, 0.9542, 0.2595, 0.9469, 0.2901, 0.941, 0.2595, 0.9463, 0.0002616, 0.9407, 0.04112, 0.9264, 0.03442, 0.921, 0.007485, 0.9534, 0.04099, 0.9463, 0.0002616, 0.9743, 0.005362, 0.9667, 0.03442, 0.9709, 0.2471, 0.9709, 0.05096, 0.9949, 0.05096, 0.9949, 0.2471, 0.9539, 0.2471, 0.9539, 0.05096, 0.9709, 0.05096, 0.9709, 0.2471, 0.9399, 0.2471, 0.9399, 0.05096, 0.9539, 0.05096, 0.9539, 0.2471, 0.9225, 0.2471, 0.9225, 0.05096, 0.9399, 0.05096, 0.9399, 0.2471, 0.9007, 0.2471, 0.9007, 0.05096, 0.9225, 0.05096, 0.9225, 0.2471, 0.9949, 0.2471, 0.974, 0.2858, 0.9669, 0.2629, 0.9709, 0.2471, 0.9539, 0.2471, 0.9709, 0.2471, 0.9669, 0.2629, 0.9542, 0.2595, 0.9542, 0.2595, 0.941, 0.2595, 0.9399, 0.2471, 0.9539, 0.2471, 0.9278, 0.2625, 0.9225, 0.2471, 0.9399, 0.2471, 0.941, 0.2595, 0.9221, 0.2864, 0.9007, 0.2471, 0.9225, 0.2471, 0.9278, 0.2625, 0.9225, 0.2471, 0.9399, 0.2471, 0.941, 0.2595, 0.9278, 0.2625, 0.9469, 0.2901, 0.941, 0.2595, 0.9542, 0.2595, 0.9007, 0.2471, 0.9225, 0.2471, 0.9278, 0.2625, 0.9221, 0.2864, 0.9264, 0.03442, 0.921, 0.007485, 0.9463, 0.0002616, 0.9407, 0.04112, 0.974, 0.2858, 0.9669, 0.2629, 0.9709, 0.2471, 0.9949, 0.2471, 0.9669, 0.2629, 0.9542, 0.2595, 0.9539, 0.2471, 0.9709, 0.2471, 0.9539, 0.2471, 0.9542, 0.2595, 0.941, 0.2595, 0.9399, 0.2471, 0.9463, 0.0002616, 0.9743, 0.005362, 0.9667, 0.03442, 0.9534, 0.04099, 0.9534, 0.04099, 0.9407, 0.04112, 0.9463, 0.0002616, 0.9469, 0.2901, 0.9221, 0.2864, 0.9278, 0.2625, 0.941, 0.2595, 0.9542, 0.2595, 0.9669, 0.2629, 0.974, 0.2858, 0.9469, 0.2901, 0.9709, 0.05096, 0.9949, 0.05096, 0.9949, 0.2471, 0.9709, 0.2471, 0.9539, 0.05096, 0.9709, 0.05096, 0.9709, 0.2471, 0.9539, 0.2471, 0.9399, 0.05096, 0.9539, 0.05096, 0.9539, 0.2471, 0.9399, 0.2471, 0.9225, 0.05096, 0.9399, 0.05096, 0.9399, 0.2471, 0.9225, 0.2471, 0.9007, 0.05096, 0.9225, 0.05096, 0.9225, 0.2471, 0.9007, 0.2471, 0.9949, 0.05096, 0.9709, 0.05096, 0.9667, 0.03442, 0.9743, 0.005362, 0.9539, 0.05096, 0.9534, 0.04099, 0.9667, 0.03442, 0.9709, 0.05096, 0.9534, 0.04099, 0.9539, 0.05096, 0.9399, 0.05096, 0.9407, 0.04112, 0.9264, 0.03442, 0.9407, 0.04112, 0.9399, 0.05096, 0.9225, 0.05096, 0.921, 0.007485, 0.9264, 0.03442, 0.9225, 0.05096, 0.9007, 0.05096, 0.9225, 0.05096, 0.9264, 0.03442, 0.9407, 0.04112, 0.9399, 0.05096, 0.9463, 0.0002616, 0.9534, 0.04099, 0.9407, 0.04112, 0.9007, 0.05096, 0.921, 0.007485, 0.9264, 0.03442, 0.9225, 0.05096, 0.9278, 0.2625, 0.941, 0.2595, 0.9469, 0.2901, 0.9221, 0.2864, 0.9743, 0.005362, 0.9949, 0.05096, 0.9709, 0.05096, 0.9667, 0.03442, 0.9667, 0.03442, 0.9709, 0.05096, 0.9539, 0.05096, 0.9534, 0.04099, 0.9539, 0.05096, 0.9399, 0.05096, 0.9407, 0.04112, 0.9534, 0.04099, 0.9469, 0.2901, 0.9542, 0.2595, 0.9669, 0.2629, 0.974, 0.2858, 0.9542, 0.2595, 0.9469, 0.2901, 0.941, 0.2595, 0.9463, 0.0002616, 0.9407, 0.04112, 0.9264, 0.03442, 0.921, 0.007485, 0.9534, 0.04099, 0.9463, 0.0002616, 0.9743, 0.005362, 0.9667, 0.03442, 0.9709, 0.2471, 0.9709, 0.05096, 0.9949, 0.05096, 0.9949, 0.2471, 0.9539, 0.2471, 0.9539, 0.05096, 0.9709, 0.05096, 0.9709, 0.2471, 0.9399, 0.2471, 0.9399, 0.05096, 0.9539, 0.05096, 0.9539, 0.2471, 0.9225, 0.2471, 0.9225, 0.05096, 0.9399, 0.05096, 0.9399, 0.2471, 0.9007, 0.2471, 0.9007, 0.05096, 0.9225, 0.05096, 0.9225, 0.2471, 0.9949, 0.2471, 0.974, 0.2858, 0.9669, 0.2629, 0.9709, 0.2471, 0.9539, 0.2471, 0.9709, 0.2471, 0.9669, 0.2629, 0.9542, 0.2595, 0.9542, 0.2595, 0.941, 0.2595, 0.9399, 0.2471, 0.9539, 0.2471, 0.9278, 0.2625, 0.9225, 0.2471, 0.9399, 0.2471, 0.941, 0.2595, 0.9221, 0.2864, 0.9007, 0.2471, 0.9225, 0.2471, 0.9278, 0.2625, 0.9225, 0.05096, 0.9399, 0.05096, 0.9407, 0.04112, 0.9264, 0.03442, 0.9463, 0.0002616, 0.9407, 0.04112, 0.9534, 0.04099, 0.9007, 0.05096, 0.9225, 0.05096, 0.9264, 0.03442, 0.921, 0.007485, 0.9278, 0.2625, 0.9221, 0.2864, 0.9469, 0.2901, 0.941, 0.2595, 0.9743, 0.005362, 0.9667, 0.03442, 0.9709, 0.05096, 0.9949, 0.05096, 0.9667, 0.03442, 0.9534, 0.04099, 0.9539, 0.05096, 0.9709, 0.05096, 0.9539, 0.05096, 0.9534, 0.04099, 0.9407, 0.04112, 0.9399, 0.05096, 0.9469, 0.2901, 0.974, 0.2858, 0.9669, 0.2629, 0.9542, 0.2595, 0.9542, 0.2595, 0.941, 0.2595, 0.9469, 0.2901, 0.9463, 0.0002616, 0.921, 0.007485, 0.9264, 0.03442, 0.9407, 0.04112, 0.9534, 0.04099, 0.9667, 0.03442, 0.9743, 0.005362, 0.9463, 0.0002616, 0.9709, 0.2471, 0.9949, 0.2471, 0.9949, 0.05096, 0.9709, 0.05096, 0.9539, 0.2471, 0.9709, 0.2471, 0.9709, 0.05096, 0.9539, 0.05096, 0.9399, 0.2471, 0.9539, 0.2471, 0.9539, 0.05096, 0.9399, 0.05096, 0.9225, 0.2471, 0.9399, 0.2471, 0.9399, 0.05096, 0.9225, 0.05096, 0.9007, 0.2471, 0.9225, 0.2471, 0.9225, 0.05096, 0.9007, 0.05096, 0.9949, 0.2471, 0.9709, 0.2471, 0.9669, 0.2629, 0.974, 0.2858, 0.9539, 0.2471, 0.9542, 0.2595, 0.9669, 0.2629, 0.9709, 0.2471, 0.9542, 0.2595, 0.9539, 0.2471, 0.9399, 0.2471, 0.941, 0.2595, 0.9278, 0.2625, 0.941, 0.2595, 0.9399, 0.2471, 0.9225, 0.2471, 0.9221, 0.2864, 0.9278, 0.2625, 0.9225, 0.2471, 0.9007, 0.2471, 0.9225, 0.05096, 0.9399, 0.05096, 0.9407, 0.04112, 0.9264, 0.03442, 0.9463, 0.0002616, 0.9407, 0.04112, 0.9534, 0.04099, 0.9007, 0.05096, 0.9225, 0.05096, 0.9264, 0.03442, 0.921, 0.007485, 0.9278, 0.2625, 0.9221, 0.2864, 0.9469, 0.2901, 0.941, 0.2595, 0.9743, 0.005362, 0.9667, 0.03442, 0.9709, 0.05096, 0.9949, 0.05096, 0.9667, 0.03442, 0.9534, 0.04099, 0.9539, 0.05096, 0.9709, 0.05096, 0.9539, 0.05096, 0.9534, 0.04099, 0.9407, 0.04112, 0.9399, 0.05096, 0.9469, 0.2901, 0.974, 0.2858, 0.9669, 0.2629, 0.9542, 0.2595, 0.9542, 0.2595, 0.941, 0.2595, 0.9469, 0.2901, 0.9463, 0.0002616, 0.921, 0.007485, 0.9264, 0.03442, 0.9407, 0.04112, 0.9534, 0.04099, 0.9667, 0.03442, 0.9743, 0.005362, 0.9463, 0.0002616, 0.9709, 0.2471, 0.9949, 0.2471, 0.9949, 0.05096, 0.9709, 0.05096, 0.9539, 0.2471, 0.9709, 0.2471, 0.9709, 0.05096, 0.9539, 0.05096, 0.9399, 0.2471, 0.9539, 0.2471, 0.9539, 0.05096, 0.9399, 0.05096, 0.9225, 0.2471, 0.9399, 0.2471, 0.9399, 0.05096, 0.9225, 0.05096, 0.9007, 0.2471, 0.9225, 0.2471, 0.9225, 0.05096, 0.9007, 0.05096, 0.9949, 0.2471, 0.9709, 0.2471, 0.9669, 0.2629, 0.974, 0.2858, 0.9539, 0.2471, 0.9542, 0.2595, 0.9669, 0.2629, 0.9709, 0.2471, 0.9542, 0.2595, 0.9539, 0.2471, 0.9399, 0.2471, 0.941, 0.2595, 0.9278, 0.2625, 0.941, 0.2595, 0.9399, 0.2471, 0.9225, 0.2471, 0.9221, 0.2864, 0.9278, 0.2625, 0.9225, 0.2471, 0.9007, 0.2471, 0.9225, 0.05096, 0.9264, 0.03442, 0.9407, 0.04112, 0.9399, 0.05096, 0.9463, 0.0002616, 0.9534, 0.04099, 0.9407, 0.04112, 0.9007, 0.05096, 0.921, 0.007485, 0.9264, 0.03442, 0.9225, 0.05096, 0.9278, 0.2625, 0.941, 0.2595, 0.9469, 0.2901, 0.9221, 0.2864, 0.9743, 0.005362, 0.9949, 0.05096, 0.9709, 0.05096, 0.9667, 0.03442, 0.9667, 0.03442, 0.9709, 0.05096, 0.9539, 0.05096, 0.9534, 0.04099, 0.9539, 0.05096, 0.9399, 0.05096, 0.9407, 0.04112, 0.9534, 0.04099, 0.9469, 0.2901, 0.9542, 0.2595, 0.9669, 0.2629, 0.974, 0.2858, 0.9542, 0.2595, 0.9469, 0.2901, 0.941, 0.2595, 0.9463, 0.0002616, 0.9407, 0.04112, 0.9264, 0.03442, 0.921, 0.007485, 0.9534, 0.04099, 0.9463, 0.0002616, 0.9743, 0.005362, 0.9667, 0.03442, 0.9709, 0.2471, 0.9709, 0.05096, 0.9949, 0.05096, 0.9949, 0.2471, 0.9539, 0.2471, 0.9539, 0.05096, 0.9709, 0.05096, 0.9709, 0.2471, 0.9399, 0.2471, 0.9399, 0.05096, 0.9539, 0.05096, 0.9539, 0.2471, 0.9225, 0.2471, 0.9225, 0.05096, 0.9399, 0.05096, 0.9399, 0.2471, 0.9007, 0.2471, 0.9007, 0.05096, 0.9225, 0.05096, 0.9225, 0.2471, 0.9949, 0.2471, 0.974, 0.2858, 0.9669, 0.2629, 0.9709, 0.2471, 0.9539, 0.2471, 0.9709, 0.2471, 0.9669, 0.2629, 0.9542, 0.2595, 0.9542, 0.2595, 0.941, 0.2595, 0.9399, 0.2471, 0.9539, 0.2471, 0.9278, 0.2625, 0.9225, 0.2471, 0.9399, 0.2471, 0.941, 0.2595, 0.9221, 0.2864, 0.9007, 0.2471, 0.9225, 0.2471, 0.9278, 0.2625, 0.9225, 0.05096, 0.9399, 0.05096, 0.9407, 0.04112, 0.9264, 0.03442, 0.9463, 0.0002616, 0.9407, 0.04112, 0.9534, 0.04099, 0.9007, 0.05096, 0.9225, 0.05096, 0.9264, 0.03442, 0.921, 0.007485, 0.9278, 0.2625, 0.9221, 0.2864, 0.9469, 0.2901, 0.941, 0.2595, 0.9743, 0.005362, 0.9667, 0.03442, 0.9709, 0.05096, 0.9949, 0.05096, 0.9667, 0.03442, 0.9534, 0.04099, 0.9539, 0.05096, 0.9709, 0.05096, 0.9539, 0.05096, 0.9534, 0.04099, 0.9407, 0.04112, 0.9399, 0.05096, 0.9469, 0.2901, 0.974, 0.2858, 0.9669, 0.2629, 0.9542, 0.2595, 0.9542, 0.2595, 0.941, 0.2595, 0.9469, 0.2901, 0.9463, 0.0002616, 0.921, 0.007485, 0.9264, 0.03442, 0.9407, 0.04112, 0.9534, 0.04099, 0.9667, 0.03442, 0.9743, 0.005362, 0.9463, 0.0002616, 0.9709, 0.2471, 0.9949, 0.2471, 0.9949, 0.05096, 0.9709, 0.05096, 0.9539, 0.2471, 0.9709, 0.2471, 0.9709, 0.05096, 0.9539, 0.05096, 0.9399, 0.2471, 0.9539, 0.2471, 0.9539, 0.05096, 0.9399, 0.05096, 0.9225, 0.2471, 0.9399, 0.2471, 0.9399, 0.05096, 0.9225, 0.05096, 0.9007, 0.2471, 0.9225, 0.2471, 0.9225, 0.05096, 0.9007, 0.05096, 0.9949, 0.2471, 0.9709, 0.2471, 0.9669, 0.2629, 0.974, 0.2858, 0.9539, 0.2471, 0.9542, 0.2595, 0.9669, 0.2629, 0.9709, 0.2471, 0.9542, 0.2595, 0.9539, 0.2471, 0.9399, 0.2471, 0.941, 0.2595, 0.9278, 0.2625, 0.941, 0.2595, 0.9399, 0.2471, 0.9225, 0.2471, 0.9221, 0.2864, 0.9278, 0.2625, 0.9225, 0.2471, 0.9007, 0.2471, 0.6636, 0.3188, 0.6636, 0.2919, 0.6764, 0.3188, 0.6399, 0.2423, 0.283, 0.2422, 0.3389, 0.1246, 0.5838, 0.1247, 0.08061, 0.6693, 0.08299, 0.8225, 0.283, 0.8252, 0.3387, 0.9429, 0.05722, 0.9373, 0.05252, 0.656, 0.283, 0.2422, 0.08306, 0.2444, 0.08049, 0.3977, 0.05238, 0.4111, 0.05742, 0.1296, 0.3389, 0.1246, 0.08049, 0.3977, 0.08061, 0.6693, 0.05252, 0.656, 0.05238, 0.4111, 0.6778, 0.7505, 0.7131, 0.7954, 0.6734, 0.867, 0.665, 0.7504, 0.0, 0.0, 0.0, 0.0, 0.6335, 0.9419, 0.6734, 0.867, 0.6713, 0.9052, 0.0, 0.0, 0.665, 0.7504, 0.6713, 0.9052, 0.6335, 0.9419, 0.0, 0.0])
me_untitled.materials.append(mat_component_puzzleback_mat)
me_untitled.use_remesh_preserve_volume = False
me_untitled.use_remesh_preserve_attributes = False
me_untitled.use_mirror_vertex_groups = False
me_untitled.update()
me_untitled.normals_split_custom_set([tuple(v) for v in zip(*[iter([0.02961, 0.1676, 0.9854, 0.8018, 0.07715, 0.5926, 0.8639, 0.4108, 0.2913, 0.03874, 0.8625, 0.5046, 1.0, 1.665e-07, 0.0, 0.8627, 0.4148, -0.2894, 0.8639, 0.4108, 0.2913, 0.03014, 0.001398, 0.9995, 0.7609, 0.01134, 0.6488, 0.8018, 0.07715, 0.5926, 0.02961, 0.1676, 0.9854, -0.7947, 0.06945, 0.6031, -0.8597, 0.4167, 0.2955, -1.0, 1.959e-07, 0.0, -0.7676, -1.14e-16, 0.6409, 0.7778, 1.307e-07, -0.6285, 0.0378, 4.174e-17, -0.9993, 0.03483, 0.1666, -0.9854, 0.8033, 0.06897, -0.5916, 0.8033, 0.06897, -0.5916, 0.03483, 0.1666, -0.9854, 0.04003, 0.8621, -0.5052, 0.8627, 0.4148, -0.2894, 0.04003, 0.8621, -0.5052, 0.03874, 0.8625, 0.5046, 0.8639, 0.4108, 0.2913, 0.8627, 0.4148, -0.2894, -1.0, 1.959e-07, 0.0, -0.8627, 0.4148, -0.2894, -0.8033, 0.06894, -0.5916, -0.7778, 5.56e-05, -0.6285, -0.8627, 0.4148, -0.2894, -1.0, 1.959e-07, 0.0, -0.8597, 0.4167, 0.2955, 1.0, 1.665e-07, 0.0, 0.8639, 0.4108, 0.2913, 0.8018, 0.07715, 0.5926, 0.7609, 0.01134, 0.6488, 0.8627, 0.4148, -0.2894, 1.0, 1.665e-07, 0.0, 0.7778, 1.307e-07, -0.6285, 0.8033, 0.06897, -0.5916, -0.03483, 0.1666, -0.9854, 0.03483, 0.1666, -0.9854, 0.0378, 4.174e-17, -0.9993, -0.03784, -1.579e-08, -0.9993, -0.04001, 0.8621, -0.5052, 0.04003, 0.8621, -0.5052, 0.03483, 0.1666, -0.9854, -0.03483, 0.1666, -0.9854, -0.03872, 0.8625, 0.5046, 0.03874, 0.8625, 0.5046, 0.04003, 0.8621, -0.5052, -0.04001, 0.8621, -0.5052, -0.03224, 0.1668, 0.9855, 0.02961, 0.1676, 0.9854, 0.03874, 0.8625, 0.5046, -0.03872, 0.8625, 0.5046, -0.03459, -3.855e-17, 0.9994, 0.03014, 0.001398, 0.9995, 0.02961, 0.1676, 0.9854, -0.03224, 0.1668, 0.9855, -0.03784, -1.579e-08, -0.9993, -0.7778, 5.56e-05, -0.6285, -0.8033, 0.06894, -0.5916, -0.03483, 0.1666, -0.9854, -0.04001, 0.8621, -0.5052, -0.03483, 0.1666, -0.9854, -0.8033, 0.06894, -0.5916, -0.8627, 0.4148, -0.2894, -0.8627, 0.4148, -0.2894, -0.8597, 0.4167, 0.2955, -0.03872, 0.8625, 0.5046, -0.04001, 0.8621, -0.5052, -0.7947, 0.06945, 0.6031, -0.03224, 0.1668, 0.9855, -0.03872, 0.8625, 0.5046, -0.8597, 0.4167, 0.2955, -0.7676, -1.14e-16, 0.6409, -0.03459, -3.855e-17, 0.9994, -0.03224, 0.1668, 0.9855, -0.7947, 0.06945, 0.6031, -0.2171, 0.5444, 0.8103, 0.2171, 0.5443, 0.8103, 0.2171, 0.5443, 0.8103, -0.2171, 0.5444, 0.8103, 0.2171, 0.5443, 0.8103, 0.5932, 0.5443, 0.5932, 0.5932, 0.5443, 0.5932, 0.2171, 0.5443, 0.8103, 0.5932, 0.5443, 0.5932, 0.8103, 0.5443, 0.217, 0.8103, 0.5443, 0.2171, 0.5932, 0.5443, 0.5932, 0.8103, 0.5443, 0.217, 0.8103, 0.5444, -0.2171, 0.8103, 0.5444, -0.217, 0.8103, 0.5443, 0.2171, 0.8103, 0.5444, -0.2171, 0.5932, 0.5444, -0.5931, 0.5931, 0.5444, -0.5931, 0.8103, 0.5444, -0.217, 0.5932, 0.5444, -0.5931, 0.2171, 0.5443, -0.8103, 0.2171, 0.5443, -0.8103, 0.5931, 0.5444, -0.5931, 0.2171, 0.5443, -0.8103, -0.2171, 0.5443, -0.8103, -0.2171, 0.5443, -0.8103, 0.2171, 0.5443, -0.8103, -0.2171, 0.5443, -0.8103, -0.5931, 0.5443, -0.5932, -0.5932, 0.5443, -0.5932, -0.2171, 0.5443, -0.8103, -0.5931, 0.5443, -0.5932, -0.8103, 0.5443, -0.2172, -0.8103, 0.5443, -0.2171, -0.5932, 0.5443, -0.5932, -0.8103, 0.5443, -0.2172, -0.8103, 0.5443, 0.2171, -0.8103, 0.5443, 0.2172, -0.8103, 0.5443, -0.2171, -0.8103, 0.5443, 0.2171, -0.5932, 0.5443, 0.5932, -0.5932, 0.5443, 0.5932, -0.8103, 0.5443, 0.2172, -0.5932, 0.5443, 0.5932, -0.2171, 0.5444, 0.8103, -0.2171, 0.5444, 0.8103, -0.5932, 0.5443, 0.5932, -0.1033, 0.9169, 0.3855, -0.02424, 0.9956, 0.09056, -0.06624, 0.9956, 0.06624, -0.2821, 0.9169, 0.2822, -0.02424, 0.9956, 0.09056, -0.1033, 0.9169, 0.3855, 0.1032, 0.917, 0.3854, 0.02425, 0.9956, 0.09047, 0.02425, 0.9956, 0.09047, 0.1032, 0.917, 0.3854, 0.282, 0.9171, 0.2819, 0.06621, 0.9956, 0.06624, 0.06621, 0.9956, 0.06624, 0.282, 0.9171, 0.2819, 0.3852, 0.917, 0.1032, 0.0905, 0.9956, 0.02422, 0.0905, 0.9956, 0.02422, 0.3852, 0.917, 0.1032, 0.3855, 0.9169, -0.1032, 0.09051, 0.9956, -0.02425, 0.09051, 0.9956, -0.02425, 0.3855, 0.9169, -0.1032, 0.2821, 0.9169, -0.2821, 0.0663, 0.9956, -0.06627, 0.0663, 0.9956, -0.06627, 0.2821, 0.9169, -0.2821, 0.1032, 0.917, -0.3853, 0.02421, 0.9956, -0.0905, 0.02421, 0.9956, -0.0905, 0.1032, 0.917, -0.3853, -0.1032, 0.917, -0.3852, -0.02424, 0.9956, -0.09048, -0.02424, 0.9956, -0.09048, -0.1032, 0.917, -0.3852, -0.282, 0.9171, -0.282, -0.06623, 0.9956, -0.06627, -0.06623, 0.9956, -0.06627, -0.282, 0.9171, -0.282, -0.3851, 0.9171, -0.1032, -0.09048, 0.9956, -0.02426, -0.09048, 0.9956, -0.02426, -0.3851, 0.9171, -0.1032, -0.3852, 0.917, 0.1033, -0.09046, 0.9956, 0.02422, -0.09046, 0.9956, 0.02422, -0.3852, 0.917, 0.1033, -0.2821, 0.9169, 0.2822, -0.06624, 0.9956, 0.06624, -0.02424, 0.9956, 0.09056, 0.02425, 0.9956, 0.09047, -0.03301, 0.9918, -0.1231, 0.03298, 0.9918, -0.1231, 0.02425, 0.9956, 0.09047, 0.06621, 0.9956, 0.06624, -0.09016, 0.9918, -0.09014, -0.03301, 0.9918, -0.1231, 0.06621, 0.9956, 0.06624, 0.0905, 0.9956, 0.02422, -0.1231, 0.9918, -0.03298, -0.09016, 0.9918, -0.09014, 0.0905, 0.9956, 0.02422, 0.09051, 0.9956, -0.02425, -0.1231, 0.9918, 0.03297, -0.1231, 0.9918, -0.03298, 0.09051, 0.9956, -0.02425, 0.0663, 0.9956, -0.06627, -0.09011, 0.9918, 0.09011, -0.1231, 0.9918, 0.03297, 0.0663, 0.9956, -0.06627, 0.02421, 0.9956, -0.0905, -0.03298, 0.9918, 0.1231, -0.09011, 0.9918, 0.09011, 0.02421, 0.9956, -0.0905, -0.02424, 0.9956, -0.09048, 0.03298, 0.9918, 0.1231, -0.03298, 0.9918, 0.1231, -0.02424, 0.9956, -0.09048, -0.06623, 0.9956, -0.06627, 0.09014, 0.9918, 0.09014, 0.03298, 0.9918, 0.1231, -0.06623, 0.9956, -0.06627, -0.09048, 0.9956, -0.02426, 0.1231, 0.9918, 0.03301, 0.09014, 0.9918, 0.09014, -0.09048, 0.9956, -0.02426, -0.09046, 0.9956, 0.02422, 0.1231, 0.9918, -0.03302, 0.1231, 0.9918, 0.03301, -0.09046, 0.9956, 0.02422, -0.06624, 0.9956, 0.06624, 0.09012, 0.9918, -0.09009, 0.1231, 0.9918, -0.03302, -0.06624, 0.9956, 0.06624, -0.02424, 0.9956, 0.09056, 0.03298, 0.9918, -0.1231, 0.09012, 0.9918, -0.09009, 0.09014, 0.9918, 0.09014, 0.0, 1.0, 1.145e-07, 0.03298, 0.9918, 0.1231, -0.03301, 0.9918, -0.1231, -0.09016, 0.9918, -0.09014, 0.0, 1.0, 1.145e-07, 0.0, 1.0, 1.145e-07, -0.09016, 0.9918, -0.09014, -0.1231, 0.9918, -0.03298, 0.0, 1.0, 1.145e-07, -0.1231, 0.9918, -0.03298, -0.1231, 0.9918, 0.03297, 0.0, 1.0, 1.145e-07, -0.1231, 0.9918, 0.03297, -0.09011, 0.9918, 0.09011, 0.0, 1.0, 1.145e-07, -0.09011, 0.9918, 0.09011, -0.03298, 0.9918, 0.1231, 0.0, 1.0, 1.145e-07, -0.03298, 0.9918, 0.1231, 0.03298, 0.9918, 0.1231, 0.1231, 0.9918, 0.03301, 0.0, 1.0, 1.145e-07, 0.09014, 0.9918, 0.09014, 0.1231, 0.9918, -0.03302, 0.0, 1.0, 1.145e-07, 0.1231, 0.9918, 0.03301, 0.09012, 0.9918, -0.09009, 0.0, 1.0, 1.145e-07, 0.1231, 0.9918, -0.03302, 0.03298, 0.9918, -0.1231, 0.0, 1.0, 1.145e-07, 0.09012, 0.9918, -0.09009, -0.03301, 0.9918, -0.1231, 0.0, 1.0, 1.145e-07, 0.03298, 0.9918, -0.1231, -0.03179, 0.6943, 0.7189, -0.01594, 0.6893, 0.7243, -0.1563, 0.9753, 0.1563, -0.5932, 0.5441, 0.5933, 0.4956, 0.868, 0.03191, 0.4964, 0.8675, -0.03184, 0.5113, 0.8571, -0.06223, 0.5096, 0.8581, 0.06225, -0.4956, 0.868, -0.03191, -0.4956, 0.868, 0.03192, -0.5096, 0.8581, 0.06225, -0.5096, 0.8581, -0.06225, 0.0316, 0.8676, -0.4963, -0.03192, 0.868, -0.4956, -0.06225, 0.8581, -0.5096, 0.06184, 0.8573, -0.5111, -0.1563, 0.9753, 0.1563, -0.7243, 0.6893, 0.01594, -0.7189, 0.6943, 0.03179, -0.5932, 0.5441, 0.5933, 0.1563, 0.9753, 0.1563, 0.01594, 0.6893, 0.7243, 0.03179, 0.6943, 0.7189, 0.5933, 0.5441, 0.5933, -0.03179, 0.6943, 0.7189, -0.03191, 0.868, 0.4956, -0.06225, 0.8581, 0.5096, -0.01594, 0.6893, 0.7243, -0.03191, 0.868, 0.4956, 0.03191, 0.868, 0.4956, 0.06225, 0.8581, 0.5096, -0.06225, 0.8581, 0.5096, 0.03179, 0.6943, 0.7189, 0.01594, 0.6893, 0.7243, 0.06225, 0.8581, 0.5096, 0.03191, 0.868, 0.4956, -0.7189, 0.6943, 0.03179, -0.7243, 0.6893, 0.01594, -0.5096, 0.8581, 0.06225, -0.4956, 0.868, 0.03192, -0.4257, 0.7985, -0.4257, -0.4257, 0.7985, -0.4257, -0.7189, 0.6943, -0.03179, -0.7243, 0.6893, -0.01594, -0.7189, 0.6943, -0.03179, -0.4956, 0.868, -0.03191, -0.5096, 0.8581, -0.06225, -0.7243, 0.6893, -0.01594, -0.01488, 0.9999, 0.003979, -0.04317, 0.9991, -0.0008871, -0.4605, 0.8876, 0.0, -0.4605, 0.8876, 0.0, 0.001405, 0.9999, 0.01559, -0.001437, 0.9999, 0.01515, 0.0, 0.8876, 0.4605, 0.0, 0.8876, 0.4605, -0.4257, 0.7985, -0.4257, -0.01594, 0.6893, -0.7243, -0.03179, 0.6943, -0.7189, -0.4257, 0.7985, -0.4257, -0.03179, 0.6943, -0.7189, -0.01594, 0.6893, -0.7243, -0.06225, 0.8581, -0.5096, -0.03192, 0.868, -0.4956, 0.1563, 0.9753, 0.1563, 0.5933, 0.5441, 0.5933, 0.7189, 0.6943, 0.03178, 0.7243, 0.6893, 0.01594, 0.7189, 0.6943, 0.03178, 0.4956, 0.868, 0.03191, 0.5096, 0.8581, 0.06225, 0.7243, 0.6893, 0.01594, 0.1528, 0.9759, 0.1557, 0.01659, 0.9999, 0.002201, 0.004685, 1.0, 0.004149, -0.01621, 0.9991, 0.04012, 0.00342, 1.0, 0.006388, 0.001899, 1.0, 0.006847, 0.001405, 0.9999, 0.01559, 0.7223, 0.6861, -0.08635, 0.7414, 0.6697, -0.04333, 0.5113, 0.8571, -0.06223, 0.4964, 0.8675, -0.03184, 0.02198, 0.9998, -4.549e-05, 0.01659, 0.9999, 0.002201, 0.4709, 0.8822, 0.001285, 0.4709, 0.8822, 0.001285, 0.5052, 0.701, -0.5034, 0.4984, 0.7012, -0.5099, 0.2446, 0.6708, -0.7001, 0.1632, 0.6478, -0.7441, 0.01184, 0.9998, -0.01331, 0.02198, 0.9998, -4.549e-05, -0.0003345, 1.0, -0.001702, -0.0003345, 1.0, -0.001702, 0.004685, 1.0, 0.004149, 0.01659, 0.9999, 0.002201, 0.02198, 0.9998, -4.549e-05, 0.01445, 0.9998, -0.009814, 0.02775, 0.9994, -0.02162, 0.01445, 0.9998, -0.009814, 0.01184, 0.9998, -0.01331, 0.01184, 0.9998, -0.01331, 0.01445, 0.9998, -0.009814, 0.02198, 0.9998, -4.549e-05, 0.003679, 1.0, -0.00109, 0.003679, 1.0, -0.00109, 0.003679, 1.0, -0.00109, 0.003679, 1.0, -0.00109, 0.1119, 0.7082, -0.6971, 0.0316, 0.8676, -0.4963, 0.06184, 0.8573, -0.5111, 0.06649, 0.6954, -0.7155, -0.001285, 0.8822, -0.4709, -0.001285, 0.8822, -0.4709, -0.001404, 0.9978, -0.06593, -0.002815, 0.9974, -0.072, 0.8332, 0.553, 0.004406, 0.8332, 0.553, 0.004406, 0.6921, 0.6642, -0.2823, 0.7372, 0.6423, -0.2098, 0.6921, 0.6642, -0.2823, 0.4984, 0.7012, -0.5099, 0.5052, 0.701, -0.5034, 0.7372, 0.6423, -0.2098, -0.001404, 0.9978, -0.06593, 0.01505, 0.9979, -0.06341, -0.003127, 0.9978, -0.06671, 0.01453, 0.9971, -0.07512, -0.002815, 0.9974, -0.072, -0.04192, 0.5666, -0.8229, -0.04192, 0.5666, -0.8229, 0.1632, 0.6478, -0.7441, 0.2446, 0.6708, -0.7001, 0.7644, 0.6446, 0.01556, 0.7644, 0.6446, 0.01556, 0.7414, 0.6697, -0.04333, 0.7223, 0.6861, -0.08635, 0.002757, 0.6741, -0.7386, 0.002757, 0.6741, -0.7386, 0.1119, 0.7082, -0.6971, 0.06649, 0.6954, -0.7155, 0.4828, 0.7209, -0.4972, 0.4828, 0.7209, -0.4972, 0.4828, 0.7209, -0.4972, 0.4828, 0.7209, -0.4972, 0.4767, 0.7417, -0.4719, 0.4767, 0.7417, -0.4719, 0.4767, 0.7417, -0.4719, 0.4767, 0.7417, -0.4719, 0.5, 0.0, -0.866, -0.5, 0.0, -0.866, -0.5, 0.0, -0.866, 0.5, 0.0, -0.866, -0.5, 0.0, -0.866, -1.0, 0.0, 1.448e-05, -1.0, 0.0, 1.448e-05, -0.5, 0.0, -0.866, -1.0, 0.0, 1.448e-05, -0.5, 0.0, 0.866, -0.5, 0.0, 0.866, -1.0, 0.0, 1.448e-05, -0.5, 0.0, 0.866, 0.5, 0.0, 0.866, 0.5, 0.0, 0.866, -0.5, 0.0, 0.866, 0.5, 0.0, 0.866, 1.0, 0.0, 1.448e-05, 1.0, 0.0, 1.448e-05, 0.5, 0.0, 0.866, 1.0, 0.0, 1.448e-05, 0.5, 0.0, -0.866, 0.5, 0.0, -0.866, 1.0, 0.0, 1.448e-05, 0.0, 1.0, 0.0, 0.0, 1.0, 0.0, 0.0, 1.0, 0.0, 0.0, 1.0, 0.0, 1.0, 0.0, 0.0, 1.0, 0.0, 0.0, 1.0, 0.0, 0.0, 1.0, 0.0, 0.0, -1.0, 0.0, 0.0, -1.0, 0.0, 0.0, -1.0, 0.0, 0.0, -1.0, 0.0, 0.0, 0.09332, 0.1715, 0.9808, 0.8018, 0.07715, 0.5926, 0.8639, 0.4108, 0.2913, 0.123, 0.8551, 0.5036, 1.0, 2.284e-08, 0.0, 0.8627, 0.4148, -0.2894, 0.8639, 0.4108, 0.2913, 0.09228, 0.004305, 0.9957, 0.7609, 0.01134, 0.6488, 0.8018, 0.07715, 0.5926, 0.09332, 0.1715, 0.9808, -0.7947, 0.06944, 0.603, -0.8597, 0.4167, 0.2955, -1.0, 0.0, 0.0, -0.7677, -1.139e-16, 0.6408, 0.7778, 1.117e-16, -0.6285, 0.1155, 8.983e-17, -0.9933, 0.1096, 0.1683, -0.9796, 0.8033, 0.06897, -0.5916, 0.8033, 0.06897, -0.5916, 0.1096, 0.1683, -0.9796, 0.127, 0.8535, -0.5054, 0.8627, 0.4148, -0.2894, 0.127, 0.8535, -0.5054, 0.123, 0.8551, 0.5036, 0.8639, 0.4108, 0.2913, 0.8627, 0.4148, -0.2894, -1.0, 0.0, 0.0, -0.8627, 0.4148, -0.2894, -0.8033, 0.06897, -0.5916, -0.7778, 4.35e-05, -0.6285, -0.8627, 0.4148, -0.2894, -1.0, 0.0, 0.0, -0.8597, 0.4167, 0.2955, 1.0, 2.284e-08, 0.0, 0.8639, 0.4108, 0.2913, 0.8018, 0.07715, 0.5926, 0.7609, 0.01134, 0.6488, 0.8627, 0.4148, -0.2894, 1.0, 2.284e-08, 0.0, 0.7778, 1.117e-16, -0.6285, 0.8033, 0.06897, -0.5916, -0.1096, 0.1683, -0.9796, 0.1096, 0.1683, -0.9796, 0.1155, 8.983e-17, -0.9933, -0.1155, 3.968e-05, -0.9933, -0.127, 0.8535, -0.5054, 0.127, 0.8535, -0.5054, 0.1096, 0.1683, -0.9796, -0.1096, 0.1683, -0.9796, -0.123, 0.8551, 0.5036, 0.123, 0.8551, 0.5036, 0.127, 0.8535, -0.5054, -0.127, 0.8535, -0.5054, -0.1015, 0.1689, 0.9804, 0.09332, 0.1715, 0.9808, 0.123, 0.8551, 0.5036, -0.123, 0.8551, 0.5036, -0.1058, -8.36e-17, 0.9944, 0.09228, 0.004305, 0.9957, 0.09332, 0.1715, 0.9808, -0.1015, 0.1689, 0.9804, -0.1155, 3.968e-05, -0.9933, -0.7778, 4.35e-05, -0.6285, -0.8033, 0.06897, -0.5916, -0.1096, 0.1683, -0.9796, -0.127, 0.8535, -0.5054, -0.1096, 0.1683, -0.9796, -0.8033, 0.06897, -0.5916, -0.8627, 0.4148, -0.2894, -0.8627, 0.4148, -0.2894, -0.8597, 0.4167, 0.2955, -0.123, 0.8551, 0.5036, -0.127, 0.8535, -0.5054, -0.7947, 0.06944, 0.603, -0.1015, 0.1689, 0.9804, -0.123, 0.8551, 0.5036, -0.8597, 0.4167, 0.2955, -0.7677, -1.139e-16, 0.6408, -0.1058, -8.36e-17, 0.9944, -0.1015, 0.1689, 0.9804, -0.7947, 0.06944, 0.603, -0.9808, 0.1715, -0.09331, -0.5036, 0.8551, -0.123, -0.2913, 0.4108, -0.8639, -0.5926, 0.07715, -0.8018, -3.654e-07, 0.0, -1.0, -0.2913, 0.4108, -0.8639, 0.2894, 0.4148, -0.8627, -0.9957, 0.004315, -0.09228, -0.9808, 0.1715, -0.09331, -0.5926, 0.07715, -0.8018, -0.6488, 0.01076, -0.7609, -0.603, 0.06944, 0.7947, -0.6409, 0.0001082, 0.7676, -1.959e-07, 0.0, 1.0, -0.2954, 0.4167, 0.8597, 0.6285, -9.916e-09, -0.7778, 0.5916, 0.06897, -0.8033, 0.9796, 0.1683, -0.1096, 0.9933, -9.055e-09, -0.1155, 0.5916, 0.06897, -0.8033, 0.2894, 0.4148, -0.8627, 0.5054, 0.8535, -0.127, 0.9796, 0.1683, -0.1096, 0.5054, 0.8535, -0.127, 0.2894, 0.4148, -0.8627, -0.2913, 0.4108, -0.8639, -0.5036, 0.8551, -0.123, -1.959e-07, 0.0, 1.0, 0.6285, -1.117e-16, 0.7778, 0.5916, 0.06898, 0.8033, 0.2894, 0.4148, 0.8627, 0.2894, 0.4148, 0.8627, -0.2954, 0.4167, 0.8597, -1.959e-07, 0.0, 1.0, -3.654e-07, 0.0, -1.0, -0.6488, 0.01076, -0.7609, -0.5926, 0.07715, -0.8018, -0.2913, 0.4108, -0.8639, 0.2894, 0.4148, -0.8627, 0.5916, 0.06897, -0.8033, 0.6285, -9.916e-09, -0.7778, -3.654e-07, 0.0, -1.0, 0.9796, 0.1682, 0.1096, 0.9933, -8.978e-17, 0.1155, 0.9933, -9.055e-09, -0.1155, 0.9796, 0.1683, -0.1096, 0.5054, 0.8535, 0.127, 0.9796, 0.1682, 0.1096, 0.9796, 0.1683, -0.1096, 0.5054, 0.8535, -0.127, -0.5036, 0.8551, 0.123, 0.5054, 0.8535, 0.127, 0.5054, 0.8535, -0.127, -0.5036, 0.8551, -0.123, -0.9804, 0.1689, 0.1015, -0.5036, 0.8551, 0.123, -0.5036, 0.8551, -0.123, -0.9808, 0.1715, -0.09331, -0.9944, -8.458e-09, 0.1058, -0.9804, 0.1689, 0.1015, -0.9808, 0.1715, -0.09331, -0.9957, 0.004315, -0.09228, 0.9933, -8.978e-17, 0.1155, 0.9796, 0.1682, 0.1096, 0.5916, 0.06898, 0.8033, 0.6285, -1.117e-16, 0.7778, 0.5054, 0.8535, 0.127, 0.2894, 0.4148, 0.8627, 0.5916, 0.06898, 0.8033, 0.9796, 0.1682, 0.1096, 0.2894, 0.4148, 0.8627, 0.5054, 0.8535, 0.127, -0.5036, 0.8551, 0.123, -0.2954, 0.4167, 0.8597, -0.603, 0.06944, 0.7947, -0.2954, 0.4167, 0.8597, -0.5036, 0.8551, 0.123, -0.9804, 0.1689, 0.1015, -0.6409, 0.0001082, 0.7676, -0.603, 0.06944, 0.7947, -0.9804, 0.1689, 0.1015, -0.9944, -8.458e-09, 0.1058, 0.9854, 0.1676, -0.02961, 0.5926, 0.07715, -0.8018, 0.2913, 0.4108, -0.8639, 0.5046, 0.8625, -0.03874, -2.645e-08, 0.0, -1.0, -0.2894, 0.4148, -0.8627, 0.2913, 0.4108, -0.8639, 0.9995, 0.001398, -0.03014, 0.6488, 0.01134, -0.7609, 0.5926, 0.07715, -0.8018, 0.9854, 0.1676, -0.02961, 0.6031, 0.06945, 0.7947, 0.2955, 0.4167, 0.8597, -7.837e-07, 0.0, 1.0, 0.6409, -1.14e-16, 0.7676, -0.6285, 1.117e-16, -0.7778, -0.9993, 4.174e-17, -0.0378, -0.9854, 0.1666, -0.03483, -0.5916, 0.06897, -0.8033, -0.5916, 0.06897, -0.8033, -0.9854, 0.1666, -0.03483, -0.5052, 0.8621, -0.04003, -0.2894, 0.4148, -0.8627, -0.5052, 0.8621, -0.04003, 0.5046, 0.8625, -0.03874, 0.2913, 0.4108, -0.8639, -0.2894, 0.4148, -0.8627, -7.837e-07, 0.0, 1.0, -0.2894, 0.4148, 0.8627, -0.5916, 0.06894, 0.8033, -0.6285, -9.921e-09, 0.7778, -0.2894, 0.4148, 0.8627, -7.837e-07, 0.0, 1.0, 0.2955, 0.4167, 0.8597, -2.645e-08, 0.0, -1.0, 0.2913, 0.4108, -0.8639, 0.5926, 0.07715, -0.8018, 0.6488, 0.01134, -0.7609, -0.2894, 0.4148, -0.8627, -2.645e-08, 0.0, -1.0, -0.6285, 1.117e-16, -0.7778, -0.5916, 0.06897, -0.8033, -0.9854, 0.1666, 0.03483, -0.9854, 0.1666, -0.03483, -0.9993, 4.174e-17, -0.0378, -0.9993, 6.924e-05, 0.03784, -0.5052, 0.8621, 0.04001, -0.5052, 0.8621, -0.04003, -0.9854, 0.1666, -0.03483, -0.9854, 0.1666, 0.03483, 0.5046, 0.8625, 0.03872, 0.5046, 0.8625, -0.03874, -0.5052, 0.8621, -0.04003, -0.5052, 0.8621, 0.04001, 0.9855, 0.1668, 0.03224, 0.9854, 0.1676, -0.02961, 0.5046, 0.8625, -0.03874, 0.5046, 0.8625, 0.03872, 0.9994, -3.855e-17, 0.03459, 0.9995, 0.001398, -0.03014, 0.9854, 0.1676, -0.02961, 0.9855, 0.1668, 0.03224, -0.9993, 6.924e-05, 0.03784, -0.6285, -9.921e-09, 0.7778, -0.5916, 0.06894, 0.8033, -0.9854, 0.1666, 0.03483, -0.5052, 0.8621, 0.04001, -0.9854, 0.1666, 0.03483, -0.5916, 0.06894, 0.8033, -0.2894, 0.4148, 0.8627, -0.2894, 0.4148, 0.8627, 0.2955, 0.4167, 0.8597, 0.5046, 0.8625, 0.03872, -0.5052, 0.8621, 0.04001, 0.6031, 0.06945, 0.7947, 0.9855, 0.1668, 0.03224, 0.5046, 0.8625, 0.03872, 0.2955, 0.4167, 0.8597, 0.6409, -1.14e-16, 0.7676, 0.9994, -3.855e-17, 0.03459, 0.9855, 0.1668, 0.03224, 0.6031, 0.06945, 0.7947, 0.9854, 0.1676, 0.02963, 0.5046, 0.8625, 0.03874, 0.2913, 0.4108, 0.8639, 0.5926, 0.07715, 0.8018, -1.178e-07, 0.0, 1.0, 0.2913, 0.4108, 0.8639, -0.2894, 0.4148, 0.8627, 0.9995, 0.001415, 0.03014, 0.9854, 0.1676, 0.02963, 0.5926, 0.07715, 0.8018, 0.6488, 0.01076, 0.7609, 0.6031, 0.06945, -0.7947, 0.6409, -9.868e-09, -0.7676, -3.918e-07, 0.0, -1.0, 0.2955, 0.4167, -0.8597, -0.6285, 3.915e-05, 0.7778, -0.5916, 0.06897, 0.8033, -0.9854, 0.1666, 0.03484, -0.9993, -1.58e-08, 0.0378, -0.5916, 0.06897, 0.8033, -0.2894, 0.4148, 0.8627, -0.5052, 0.8621, 0.04003, -0.9854, 0.1666, 0.03484, -0.5052, 0.8621, 0.04003, -0.2894, 0.4148, 0.8627, 0.2913, 0.4108, 0.8639, 0.5046, 0.8625, 0.03874, -3.918e-07, 0.0, -1.0, -0.6285, -1.117e-16, -0.7778, -0.5916, 0.06894, -0.8033, -0.2894, 0.4148, -0.8627, -0.2894, 0.4148, -0.8627, 0.2955, 0.4167, -0.8597, -3.918e-07, 0.0, -1.0, -1.178e-07, 0.0, 1.0, 0.6488, 0.01076, 0.7609, 0.5926, 0.07715, 0.8018, 0.2913, 0.4108, 0.8639, -0.2894, 0.4148, 0.8627, -0.5916, 0.06897, 0.8033, -0.6285, 3.915e-05, 0.7778, -1.178e-07, 0.0, 1.0, -0.9854, 0.1666, -0.03482, -0.9993, -4.173e-17, -0.03784, -0.9993, -1.58e-08, 0.0378, -0.9854, 0.1666, 0.03484, -0.5052, 0.8621, -0.04001, -0.9854, 0.1666, -0.03482, -0.9854, 0.1666, 0.03484, -0.5052, 0.8621, 0.04003, 0.5046, 0.8625, -0.03873, -0.5052, 0.8621, -0.04001, -0.5052, 0.8621, 0.04003, 0.5046, 0.8625, 0.03874, 0.9855, 0.1668, -0.03224, 0.5046, 0.8625, -0.03873, 0.5046, 0.8625, 0.03874, 0.9854, 0.1676, 0.02963, 0.9994, -1.464e-08, -0.03459, 0.9855, 0.1668, -0.03224, 0.9854, 0.1676, 0.02963, 0.9995, 0.001415, 0.03014, -0.9993, -4.173e-17, -0.03784, -0.9854, 0.1666, -0.03482, -0.5916, 0.06894, -0.8033, -0.6285, -1.117e-16, -0.7778, -0.5052, 0.8621, -0.04001, -0.2894, 0.4148, -0.8627, -0.5916, 0.06894, -0.8033, -0.9854, 0.1666, -0.03482, -0.2894, 0.4148, -0.8627, -0.5052, 0.8621, -0.04001, 0.5046, 0.8625, -0.03873, 0.2955, 0.4167, -0.8597, 0.6031, 0.06945, -0.7947, 0.2955, 0.4167, -0.8597, 0.5046, 0.8625, -0.03873, 0.9855, 0.1668, -0.03224, 0.6409, -9.868e-09, -0.7676, 0.6031, 0.06945, -0.7947, 0.9855, 0.1668, -0.03224, 0.9994, -1.464e-08, -0.03459, 0.02963, 0.1676, -0.9854, 0.03874, 0.8625, -0.5046, 0.8639, 0.4108, -0.2913, 0.8018, 0.07715, -0.5926, 1.0, 1.893e-07, 0.0, 0.8639, 0.4108, -0.2913, 0.8627, 0.4148, 0.2894, 0.03014, 0.001415, -0.9995, 0.02963, 0.1676, -0.9854, 0.8018, 0.07715, -0.5926, 0.7609, 0.01076, -0.6488, -0.7947, 0.06945, -0.6031, -0.7676, 4.327e-05, -0.6409, -1.0, 1.959e-07, 0.0, -0.8597, 0.4167, -0.2955, 0.7778, 1.031e-07, 0.6285, 0.8033, 0.06897, 0.5916, 0.03484, 0.1666, 0.9854, 0.0378, -1.58e-08, 0.9993, 0.8033, 0.06897, 0.5916, 0.8627, 0.4148, 0.2894, 0.04003, 0.8621, 0.5052, 0.03484, 0.1666, 0.9854, 0.04003, 0.8621, 0.5052, 0.8627, 0.4148, 0.2894, 0.8639, 0.4108, -0.2913, 0.03874, 0.8625, -0.5046, -1.0, 1.959e-07, 0.0, -0.7778, 2.614e-07, 0.6285, -0.8033, 0.06894, 0.5916, -0.8627, 0.4148, 0.2894, -0.8627, 0.4148, 0.2894, -0.8597, 0.4167, -0.2955, -1.0, 1.959e-07, 0.0, 1.0, 1.893e-07, 0.0, 0.7609, 0.01076, -0.6488, 0.8018, 0.07715, -0.5926, 0.8639, 0.4108, -0.2913, 0.8627, 0.4148, 0.2894, 0.8033, 0.06897, 0.5916, 0.7778, 1.031e-07, 0.6285, 1.0, 1.893e-07, 0.0, -0.03482, 0.1666, 0.9854, -0.03784, -4.173e-17, 0.9993, 0.0378, -1.58e-08, 0.9993, 0.03484, 0.1666, 0.9854, -0.04001, 0.8621, 0.5052, -0.03482, 0.1666, 0.9854, 0.03484, 0.1666, 0.9854, 0.04003, 0.8621, 0.5052, -0.03873, 0.8625, -0.5046, -0.04001, 0.8621, 0.5052, 0.04003, 0.8621, 0.5052, 0.03874, 0.8625, -0.5046, -0.03224, 0.1668, -0.9855, -0.03873, 0.8625, -0.5046, 0.03874, 0.8625, -0.5046, 0.02963, 0.1676, -0.9854, -0.03459, -1.464e-08, -0.9994, -0.03224, 0.1668, -0.9855, 0.02963, 0.1676, -0.9854, 0.03014, 0.001415, -0.9995, -0.03784, -4.173e-17, 0.9993, -0.03482, 0.1666, 0.9854, -0.8033, 0.06894, 0.5916, -0.7778, 2.614e-07, 0.6285, -0.04001, 0.8621, 0.5052, -0.8627, 0.4148, 0.2894, -0.8033, 0.06894, 0.5916, -0.03482, 0.1666, 0.9854, -0.8627, 0.4148, 0.2894, -0.04001, 0.8621, 0.5052, -0.03873, 0.8625, -0.5046, -0.8597, 0.4167, -0.2955, -0.7947, 0.06945, -0.6031, -0.8597, 0.4167, -0.2955, -0.03873, 0.8625, -0.5046, -0.03224, 0.1668, -0.9855, -0.7676, 4.327e-05, -0.6409, -0.7947, 0.06945, -0.6031, -0.03224, 0.1668, -0.9855, -0.03459, -1.464e-08, -0.9994, -0.02961, 0.1676, -0.9854, -0.8018, 0.07715, -0.5926, -0.8639, 0.4108, -0.2913, -0.03874, 0.8625, -0.5046, -1.0, 1.665e-07, 0.0, -0.8627, 0.4148, 0.2894, -0.8639, 0.4108, -0.2913, -0.03014, 0.001398, -0.9995, -0.7609, 0.01134, -0.6488, -0.8018, 0.07715, -0.5926, -0.02961, 0.1676, -0.9854, 0.7947, 0.06945, -0.6031, 0.8597, 0.4167, -0.2955, 1.0, 1.959e-07, 0.0, 0.7676, -1.14e-16, -0.6409, -0.7778, 1.307e-07, 0.6285, -0.0378, 4.174e-17, 0.9993, -0.03483, 0.1666, 0.9854, -0.8033, 0.06897, 0.5916, -0.8033, 0.06897, 0.5916, -0.03483, 0.1666, 0.9854, -0.04003, 0.8621, 0.5052, -0.8627, 0.4148, 0.2894, -0.04003, 0.8621, 0.5052, -0.03874, 0.8625, -0.5046, -0.8639, 0.4108, -0.2913, -0.8627, 0.4148, 0.2894, 1.0, 1.959e-07, 0.0, 0.8627, 0.4148, 0.2894, 0.8033, 0.06894, 0.5916, 0.7778, 5.56e-05, 0.6285, 0.8627, 0.4148, 0.2894, 1.0, 1.959e-07, 0.0, 0.8597, 0.4167, -0.2955, -1.0, 1.665e-07, 0.0, -0.8639, 0.4108, -0.2913, -0.8018, 0.07715, -0.5926, -0.7609, 0.01134, -0.6488, -0.8627, 0.4148, 0.2894, -1.0, 1.665e-07, 0.0, -0.7778, 1.307e-07, 0.6285, -0.8033, 0.06897, 0.5916, 0.03483, 0.1666, 0.9854, -0.03483, 0.1666, 0.9854, -0.0378, 4.174e-17, 0.9993, 0.03784, -1.579e-08, 0.9993, 0.04001, 0.8621, 0.5052, -0.04003, 0.8621, 0.5052, -0.03483, 0.1666, 0.9854, 0.03483, 0.1666, 0.9854, 0.03872, 0.8625, -0.5046, -0.03874, 0.8625, -0.5046, -0.04003, 0.8621, 0.5052, 0.04001, 0.8621, 0.5052, 0.03224, 0.1668, -0.9855, -0.02961, 0.1676, -0.9854, -0.03874, 0.8625, -0.5046, 0.03872, 0.8625, -0.5046, 0.03459, -3.855e-17, -0.9994, -0.03014, 0.001398, -0.9995, -0.02961, 0.1676, -0.9854, 0.03224, 0.1668, -0.9855, 0.03784, -1.579e-08, 0.9993, 0.7778, 5.56e-05, 0.6285, 0.8033, 0.06894, 0.5916, 0.03483, 0.1666, 0.9854, 0.04001, 0.8621, 0.5052, 0.03483, 0.1666, 0.9854, 0.8033, 0.06894, 0.5916, 0.8627, 0.4148, 0.2894, 0.8627, 0.4148, 0.2894, 0.8597, 0.4167, -0.2955, 0.03872, 0.8625, -0.5046, 0.04001, 0.8621, 0.5052, 0.7947, 0.06945, -0.6031, 0.03224, 0.1668, -0.9855, 0.03872, 0.8625, -0.5046, 0.8597, 0.4167, -0.2955, 0.7676, -1.14e-16, -0.6409, 0.03459, -3.855e-17, -0.9994, 0.03224, 0.1668, -0.9855, 0.7947, 0.06945, -0.6031, -0.9854, 0.1676, -0.02963, -0.5046, 0.8625, -0.03874, -0.2913, 0.4108, -0.8639, -0.5926, 0.07715, -0.8018, 1.178e-07, 0.0, -1.0, -0.2913, 0.4108, -0.8639, 0.2894, 0.4148, -0.8627, -0.9995, 0.001415, -0.03014, -0.9854, 0.1676, -0.02963, -0.5926, 0.07715, -0.8018, -0.6488, 0.01076, -0.7609, -0.6031, 0.06945, 0.7947, -0.6409, -9.868e-09, 0.7676, 3.918e-07, 0.0, 1.0, -0.2955, 0.4167, 0.8597, 0.6285, 3.915e-05, -0.7778, 0.5916, 0.06897, -0.8033, 0.9854, 0.1666, -0.03484, 0.9993, -1.58e-08, -0.0378, 0.5916, 0.06897, -0.8033, 0.2894, 0.4148, -0.8627, 0.5052, 0.8621, -0.04003, 0.9854, 0.1666, -0.03484, 0.5052, 0.8621, -0.04003, 0.2894, 0.4148, -0.8627, -0.2913, 0.4108, -0.8639, -0.5046, 0.8625, -0.03874, 3.918e-07, 0.0, 1.0, 0.6285, -1.117e-16, 0.7778, 0.5916, 0.06894, 0.8033, 0.2894, 0.4148, 0.8627, 0.2894, 0.4148, 0.8627, -0.2955, 0.4167, 0.8597, 3.918e-07, 0.0, 1.0, 1.178e-07, 0.0, -1.0, -0.6488, 0.01076, -0.7609, -0.5926, 0.07715, -0.8018, -0.2913, 0.4108, -0.8639, 0.2894, 0.4148, -0.8627, 0.5916, 0.06897, -0.8033, 0.6285, 3.915e-05, -0.7778, 1.178e-07, 0.0, -1.0, 0.9854, 0.1666, 0.03482, 0.9993, -4.173e-17, 0.03784, 0.9993, -1.58e-08, -0.0378, 0.9854, 0.1666, -0.03484, 0.5052, 0.8621, 0.04001, 0.9854, 0.1666, 0.03482, 0.9854, 0.1666, -0.03484, 0.5052, 0.8621, -0.04003, -0.5046, 0.8625, 0.03873, 0.5052, 0.8621, 0.04001, 0.5052, 0.8621, -0.04003, -0.5046, 0.8625, -0.03874, -0.9855, 0.1668, 0.03224, -0.5046, 0.8625, 0.03873, -0.5046, 0.8625, -0.03874, -0.9854, 0.1676, -0.02963, -0.9994, -1.464e-08, 0.03459, -0.9855, 0.1668, 0.03224, -0.9854, 0.1676, -0.02963, -0.9995, 0.001415, -0.03014, 0.9993, -4.173e-17, 0.03784, 0.9854, 0.1666, 0.03482, 0.5916, 0.06894, 0.8033, 0.6285, -1.117e-16, 0.7778, 0.5052, 0.8621, 0.04001, 0.2894, 0.4148, 0.8627, 0.5916, 0.06894, 0.8033, 0.9854, 0.1666, 0.03482, 0.2894, 0.4148, 0.8627, 0.5052, 0.8621, 0.04001, -0.5046, 0.8625, 0.03873, -0.2955, 0.4167, 0.8597, -0.6031, 0.06945, 0.7947, -0.2955, 0.4167, 0.8597, -0.5046, 0.8625, 0.03873, -0.9855, 0.1668, 0.03224, -0.6409, -9.868e-09, 0.7676, -0.6031, 0.06945, 0.7947, -0.9855, 0.1668, 0.03224, -0.9994, -1.464e-08, 0.03459, -0.04326, 0.999, 0.01366, -0.01621, 0.9991, 0.04012, 0.004685, 1.0, 0.004149, 0.001899, 1.0, 0.006847, -0.002388, 1.0, 0.00582, -0.001437, 0.9999, 0.01515, 0.001405, 0.9999, 0.01559, -0.04272, 0.9973, -0.05946, -0.01442, 0.9991, -0.03943, 0.01505, 0.9979, -0.06341, -0.001404, 0.9978, -0.06593, -0.01442, 0.9991, -0.03943, -0.04317, 0.9991, -0.0008871, -0.002388, 1.0, 0.00582, -0.003942, 1.0, 0.004779, -0.03825, 0.9993, 0.0001719, -0.01488, 0.9999, 0.003979, -0.1533, 0.9761, 0.1541, -0.001437, 0.9999, 0.01515, -0.03825, 0.9993, 0.0001719, -0.04272, 0.9973, -0.05946, -0.04317, 0.9991, -0.0008871, -0.01488, 0.9999, 0.003979, 0.01445, 0.9998, -0.009814, 0.02775, 0.9994, -0.02162, 0.1074, 0.9935, 0.03638, 0.04455, 0.9989, -0.01163, -0.003127, 0.9978, -0.06671, 0.0883, 0.9917, -0.09308, 0.01453, 0.9971, -0.07512, 0.1074, 0.9935, 0.03638, 0.06093, 0.998, -0.01417, 0.0883, 0.9917, -0.09308, 0.04455, 0.9989, -0.01163, 0.06093, 0.998, -0.01417, 0.01453, 0.9971, -0.07512, 0.0883, 0.9917, -0.09308])] * 3)])

# ---- objects
ob_cube_000 = bpy.data.objects.new('Cube.000', me_cube_003)
ob_component_puzzlebackground = bpy.data.objects.new('Component_PuzzleBackground', me_untitled)
ob_lamp = bpy.data.objects.new('Lamp', light_lamp)
ob_camera = bpy.data.objects.new('Camera', cam_camera)

# ---- transforms, parenting, visibility, modifiers, constraints
ob_cube_000.location = (-0.2245, 0.2063, 0.1507)
ob_cube_000.scale = (0.6229, 0.6229, 0.005439)
ob_cube_000.lineart.crease_threshold = 0.0
ob_component_puzzlebackground.location = (0.0, 0.0, 0.0)
ob_component_puzzlebackground.rotation_euler = (1.571, -0.0, 0.0)
ob_component_puzzlebackground.scale = (0.01, 0.01, 0.01)
ob_component_puzzlebackground.color = (0.8, 0.8, 0.8, 1.0)
ob_component_puzzlebackground.lineart.crease_threshold = 0.0
ob_lamp.location = (4.076, 1.005, 5.904)
ob_lamp.rotation_euler = (0.6503, 0.05522, 1.866)
ob_lamp.lock_rotations_4d = False
ob_lamp.empty_display_type = 'ARROWS'
ob_lamp.color = (0.0, 0.0, 0.0, 0.0)
ob_lamp.lineart.crease_threshold = 0.0
ob_camera.location = (7.481, -6.508, 5.344)
ob_camera.rotation_euler = (1.109, 0.0, 0.8149)
ob_camera.lock_rotations_4d = False
ob_camera.empty_display_type = 'ARROWS'
ob_camera.color = (0.0, 0.0, 0.0, 0.0)
ob_camera.display_type = 'WIRE'
ob_camera.lineart.crease_threshold = 0.0

# ---- collection membership
col_collection_1.objects.link(ob_cube_000)
col_collection_1.objects.link(ob_component_puzzlebackground)
col_collection_1.objects.link(ob_lamp)
col_collection_1.objects.link(ob_camera)

# ---- scene / render settings (as saved in the file)
scene.camera = ob_camera
scene.frame_start = 1; scene.frame_end = 250; scene.frame_set(1)
scene.render.engine = 'BLENDER_EEVEE_NEXT'
scene.render.resolution_percentage = 50
scene.render.dither_intensity = 0.0
scene.cycles.use_denoising = False
scene.cycles.samples = 128
scene.cycles.sampling_pattern = 'TABULATED_SOBOL'
scene.cycles.use_adaptive_sampling = False
scene.cycles.use_light_tree = False
scene.cycles.blur_glossy = 0.0
scene.cycles.sample_clamp_indirect = 0.0
scene.view_settings.view_transform = 'Standard'
bpy.context.view_layer.update()
